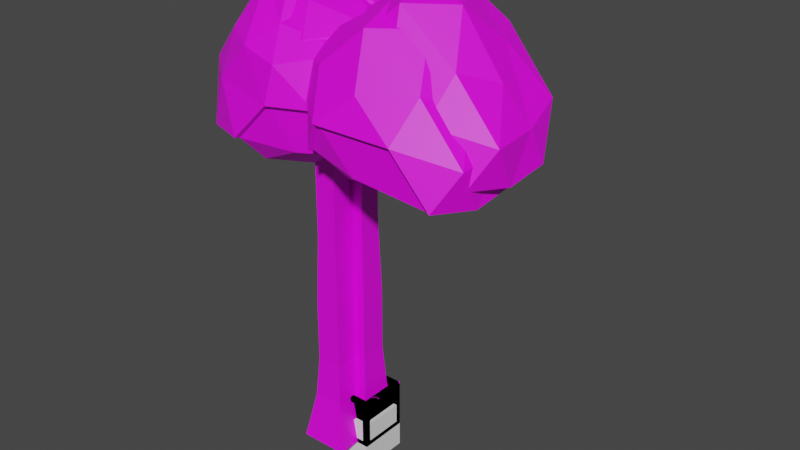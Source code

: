 # Source: custom_game_assets.blend  (saved by Blender 2.92.15; exported with 4.5.12 LTS)
import bpy
from mathutils import Matrix  # noqa: F401  (used for matrix-valued properties, if any)

bpy.ops.wm.read_factory_settings(use_empty=True)
scene = bpy.context.scene
scene.name = 'Scene'

# ---- collections
col_crates = bpy.data.collections.new('Crates'); scene.collection.children.link(col_crates)
col_trees = bpy.data.collections.new('Trees'); scene.collection.children.link(col_trees)
col_stones = bpy.data.collections.new('stones'); scene.collection.children.link(col_stones)

# ---- images (referenced by path relative to the original .blend; pixels are not part of the script)
import os
ASSET_DIR = os.environ.get("B2B_ASSET_DIR", "")  # directory of the original .blend (textures are referenced by path, not embedded)
HERE = os.path.dirname(os.path.abspath(__file__))  # packed textures are extracted next to this script under _unpacked/

def load_image(name, relpath, width, height, colorspace="sRGB"):
    """Load a texture the original file referenced (path relative to the .blend, or extracted next to this script)."""
    p = next((c for c in (os.path.join(HERE, relpath), os.path.join(ASSET_DIR, relpath)) if relpath and os.path.exists(c)), "")
    if p:
        img = bpy.data.images.load(p, check_existing=True)
        img.name = name
    else:  # same state as the original file: an image datablock whose file is absent (Cycles renders it pink)
        img = bpy.data.images.new(name, width, height)
        img.source = "FILE"
        img.filepath = "//" + (relpath or name)
    img.colorspace_settings.name = colorspace
    return img
img_endesga_32_1x_png = load_image('endesga-32-1x.png', 'endesga-32-1x.png', 1024, 1024, 'sRGB')
img_endesga_32_1x_png_001 = load_image('endesga-32-1x.png.001', 'endesga-32-1x.png', 1024, 1024, 'sRGB')
img_endesga_32_1x_png_002 = load_image('endesga-32-1x.png.002', 'endesga-32-1x.png', 1024, 1024, 'sRGB')

# ---- materials (node trees are filled in below, after node groups)
mat_endesga_mate = bpy.data.materials.new('ENDESGA MATE')
mat_endesga_mate.use_transparent_shadow = False
mat_endesga_mate_001 = bpy.data.materials.new('ENDESGA MATE.001')
mat_endesga_mate_001.use_transparent_shadow = False
mat_endesga_mate_002 = bpy.data.materials.new('ENDESGA MATE.002')
mat_endesga_mate_002.use_transparent_shadow = False

# ---- material node trees
mat_endesga_mate.use_nodes = True; mat_endesga_mate.node_tree.nodes.clear()
_N = mat_endesga_mate.node_tree.nodes; _L = mat_endesga_mate.node_tree.links
n0 = _N.new('ShaderNodeBsdfPrincipled'); n0.name = 'Principled BSDF'; n0.location = (10, 300)
n0.distribution = 'GGX'
n0.subsurface_method = 'BURLEY'
n0.inputs[3].default_value = 1.45
n0.inputs[27].default_value = (0.0, 0.0, 0.0, 1.0)
n0.inputs[28].default_value = 1.0
n1 = _N.new('ShaderNodeOutputMaterial'); n1.name = 'Material Output'; n1.location = (300, 300)
n2 = _N.new('ShaderNodeTexImage'); n2.name = 'Image Texture'; n2.location = (-295, 271)
n2.image = img_endesga_32_1x_png
n2.interpolation = 'Closest'
_L.new(n0.outputs[0], n1.inputs[0])
_L.new(n2.outputs[0], n0.inputs[0])
n1.is_active_output = True
mat_endesga_mate_001.use_nodes = True; mat_endesga_mate_001.node_tree.nodes.clear()
_N = mat_endesga_mate_001.node_tree.nodes; _L = mat_endesga_mate_001.node_tree.links
n0 = _N.new('ShaderNodeBsdfPrincipled'); n0.name = 'Principled BSDF'; n0.location = (10, 300)
n0.distribution = 'GGX'
n0.subsurface_method = 'BURLEY'
n0.inputs[3].default_value = 1.45
n0.inputs[27].default_value = (0.0, 0.0, 0.0, 1.0)
n0.inputs[28].default_value = 1.0
n1 = _N.new('ShaderNodeOutputMaterial'); n1.name = 'Material Output'; n1.location = (300, 300)
n2 = _N.new('ShaderNodeTexImage'); n2.name = 'Image Texture'; n2.location = (-295, 271)
n2.image = img_endesga_32_1x_png_001
_L.new(n0.outputs[0], n1.inputs[0])
_L.new(n2.outputs[0], n0.inputs[0])
n1.is_active_output = True
mat_endesga_mate_002.use_nodes = True; mat_endesga_mate_002.node_tree.nodes.clear()
_N = mat_endesga_mate_002.node_tree.nodes; _L = mat_endesga_mate_002.node_tree.links
n0 = _N.new('ShaderNodeBsdfPrincipled'); n0.name = 'Principled BSDF'; n0.location = (10, 300)
n0.distribution = 'GGX'
n0.subsurface_method = 'BURLEY'
n0.inputs[3].default_value = 1.45
n0.inputs[27].default_value = (0.0, 0.0, 0.0, 1.0)
n0.inputs[28].default_value = 1.0
n1 = _N.new('ShaderNodeOutputMaterial'); n1.name = 'Material Output'; n1.location = (300, 300)
n2 = _N.new('ShaderNodeTexImage'); n2.name = 'Image Texture'; n2.location = (-295, 271)
n2.image = img_endesga_32_1x_png_002
n2.interpolation = 'Closest'
_L.new(n0.outputs[0], n1.inputs[0])
_L.new(n2.outputs[0], n0.inputs[0])
n1.is_active_output = True

# ---- world
world_world = bpy.data.worlds.new('World'); scene.world = world_world
world_world.use_nodes = True; world_world.node_tree.nodes.clear()
_N = world_world.node_tree.nodes; _L = world_world.node_tree.links
n0 = _N.new('ShaderNodeOutputWorld'); n0.name = 'World Output'; n0.location = (300, 300)
n1 = _N.new('ShaderNodeBackground'); n1.name = 'Background'; n1.location = (10, 300)
n1.inputs[0].default_value = (0.05088, 0.05088, 0.05088, 1.0)
_L.new(n1.outputs[0], n0.inputs[0])
n0.is_active_output = True
world_world.color = (0.05088, 0.05088, 0.05088)
world_world.use_sun_shadow = False
world_world.sun_shadow_jitter_overblur = 0.0

# ---- meshes
me_cube_001 = bpy.data.meshes.new('Cube.001')
me_cube_001.from_pydata([(-1.0, -1.0, -1.0), (-1.0, -1.0, 1.0), (-1.0, 1.0, -1.0), (-1.0, 1.0, 1.0), (1.0, -1.0, -1.0), (1.0, -1.0, 1.0), (1.0, 1.0, -1.0), (1.0, 1.0, 1.0), (-1.0, -0.8, -0.8), (-1.0, -0.8, 0.8), (-1.0, 0.8, 0.8), (-1.0, 0.8, -0.8), (-0.8, 1.0, -0.8), (-0.8, 1.0, 0.8), (0.8, 1.0, 0.8), (0.8, 1.0, -0.8), (1.0, 0.8, -0.8), (1.0, 0.8, 0.8), (1.0, -0.8, 0.8), (1.0, -0.8, -0.8), (0.8, -1.0, -0.8), (0.8, -1.0, 0.8), (-0.8, -1.0, 0.8), (-0.8, -1.0, -0.8), (-0.8, 0.8, -1.0), (0.8, 0.8, -1.0), (0.8, -0.8, -1.0), (-0.8, -0.8, -1.0), (0.8, 0.8, 1.0), (-0.8, 0.8, 1.0), (-0.8, -0.8, 1.0), (0.8, -0.8, 1.0), (-0.85, -0.8, -0.8), (-0.85, -0.8, 0.8), (-0.85, 0.8, -0.8), (-0.85, 0.8, 0.8), (-0.8, 0.85, 0.8), (-0.8, 0.85, -0.8), (0.8, 0.85, -0.8), (0.8, 0.85, 0.8), (0.85, 0.8, 0.8), (0.85, 0.8, -0.8), (0.85, -0.8, -0.8), (0.85, -0.8, 0.8), (0.8, -0.85, 0.8), (0.8, -0.85, -0.8), (-0.8, -0.85, -0.8), (-0.8, -0.85, 0.8), (0.8, 0.8, -0.85), (-0.8, 0.8, -0.85), (-0.8, -0.8, -0.85), (0.8, -0.8, -0.85), (-0.8, 0.8, 0.85), (0.8, 0.8, 0.85), (0.8, -0.8, 0.85), (-0.8, -0.8, 0.85)], [], [(20, 21, 44, 45), (15, 12, 37, 38), (16, 17, 40, 41), (11, 8, 32, 34), (12, 13, 36, 37), (8, 9, 33, 32), (0, 1, 9, 8), (1, 3, 10, 9), (3, 2, 11, 10), (2, 0, 8, 11), (2, 3, 13, 12), (3, 7, 14, 13), (7, 6, 15, 14), (6, 2, 12, 15), (6, 7, 17, 16), (7, 5, 18, 17), (5, 4, 19, 18), (4, 6, 16, 19), (4, 5, 21, 20), (5, 1, 22, 21), (1, 0, 23, 22), (0, 4, 20, 23), (2, 6, 25, 24), (6, 4, 26, 25), (4, 0, 27, 26), (0, 2, 24, 27), (7, 3, 29, 28), (3, 1, 30, 29), (1, 5, 31, 30), (5, 7, 28, 31), (32, 33, 35, 34), (37, 36, 39, 38), (41, 40, 43, 42), (45, 44, 47, 46), (49, 48, 51, 50), (53, 52, 55, 54), (9, 10, 35, 33), (19, 16, 41, 42), (24, 25, 48, 49), (13, 14, 39, 36), (23, 20, 45, 46), (28, 29, 52, 53), (10, 11, 34, 35), (17, 18, 43, 40), (27, 24, 49, 50), (14, 15, 38, 39), (21, 22, 47, 44), (31, 28, 53, 54), (18, 19, 42, 43), (25, 26, 51, 48), (22, 23, 46, 47), (29, 30, 55, 52), (26, 27, 50, 51), (30, 31, 54, 55)])
_uv = me_cube_001.uv_layers.new(name='UVMap')
_uv.uv.foreach_set('vector', [0.1465, 0.375, 0.1465, 0.375, 0.1465, 0.375, 0.1465, 0.375, 0.1465, 0.375, 0.1465, 0.375, 0.1465, 0.375, 0.1465, 0.375, 0.1465, 0.375, 0.1465, 0.375, 0.1465, 0.375, 0.1465, 0.375, 0.1465, 0.375, 0.1465, 0.375, 0.1465, 0.375, 0.1465, 0.375, 0.1465, 0.375, 0.1465, 0.375, 0.1465, 0.375, 0.1465, 0.375, 0.1465, 0.375, 0.1465, 0.375, 0.1465, 0.375, 0.1465, 0.375, 0.1465, 0.375, 0.1465, 0.375, 0.1465, 0.375, 0.1465, 0.375, 0.1465, 0.375, 0.1465, 0.375, 0.1465, 0.375, 0.1465, 0.375, 0.1465, 0.375, 0.1465, 0.375, 0.1465, 0.375, 0.1465, 0.375, 0.1465, 0.375, 0.1465, 0.375, 0.1465, 0.375, 0.1465, 0.375, 0.1465, 0.375, 0.1465, 0.375, 0.1465, 0.375, 0.1465, 0.375, 0.1465, 0.375, 0.1465, 0.375, 0.1465, 0.375, 0.1465, 0.375, 0.1465, 0.375, 0.1465, 0.375, 0.1465, 0.375, 0.1465, 0.375, 0.1465, 0.375, 0.1465, 0.375, 0.1465, 0.375, 0.1465, 0.375, 0.1465, 0.375, 0.1465, 0.375, 0.1465, 0.375, 0.1465, 0.375, 0.1465, 0.375, 0.1465, 0.375, 0.1465, 0.375, 0.1465, 0.375, 0.1465, 0.375, 0.1465, 0.375, 0.1465, 0.375, 0.1465, 0.375, 0.1465, 0.375, 0.1465, 0.375, 0.1465, 0.375, 0.1465, 0.375, 0.1465, 0.375, 0.1465, 0.375, 0.1465, 0.375, 0.1465, 0.375, 0.1465, 0.375, 0.1465, 0.375, 0.1465, 0.375, 0.1465, 0.375, 0.1465, 0.375, 0.1465, 0.375, 0.1465, 0.375, 0.1465, 0.375, 0.1465, 0.375, 0.1465, 0.375, 0.1465, 0.375, 0.1465, 0.375, 0.1465, 0.375, 0.1465, 0.375, 0.1465, 0.375, 0.1465, 0.375, 0.1465, 0.375, 0.1465, 0.375, 0.1465, 0.375, 0.1465, 0.375, 0.1465, 0.375, 0.1465, 0.375, 0.1465, 0.375, 0.1465, 0.375, 0.1465, 0.375, 0.1465, 0.375, 0.1465, 0.375, 0.1465, 0.375, 0.1465, 0.375, 0.1465, 0.375, 0.1465, 0.375, 0.1465, 0.375, 0.1465, 0.375, 0.1465, 0.375, 0.1465, 0.375, 0.1465, 0.375, 0.1465, 0.375, 0.1465, 0.375, 0.1465, 0.375, 0.1465, 0.375, 0.1465, 0.375, 0.1465, 0.375, 0.1465, 0.375, 0.1465, 0.375, 0.1074, 0.5, 0.1074, 0.5, 0.1074, 0.5, 0.1074, 0.5, 0.1074, 0.5, 0.1074, 0.5, 0.1074, 0.5, 0.1074, 0.5, 0.1074, 0.5, 0.1074, 0.5, 0.1074, 0.5, 0.1074, 0.5, 0.1074, 0.5, 0.1074, 0.5, 0.1074, 0.5, 0.1074, 0.5, 0.1074, 0.5, 0.1074, 0.5, 0.1074, 0.5, 0.1074, 0.5, 0.1074, 0.5, 0.1074, 0.5, 0.1074, 0.5, 0.1074, 0.5, 0.1465, 0.375, 0.1465, 0.375, 0.1465, 0.375, 0.1465, 0.375, 0.1465, 0.375, 0.1465, 0.375, 0.1465, 0.375, 0.1465, 0.375, 0.1465, 0.375, 0.1465, 0.375, 0.1465, 0.375, 0.1465, 0.375, 0.1465, 0.375, 0.1465, 0.375, 0.1465, 0.375, 0.1465, 0.375, 0.1465, 0.375, 0.1465, 0.375, 0.1465, 0.375, 0.1465, 0.375, 0.1465, 0.375, 0.1465, 0.375, 0.1465, 0.375, 0.1465, 0.375, 0.1465, 0.375, 0.1465, 0.375, 0.1465, 0.375, 0.1465, 0.375, 0.1465, 0.375, 0.1465, 0.375, 0.1465, 0.375, 0.1465, 0.375, 0.1465, 0.375, 0.1465, 0.375, 0.1465, 0.375, 0.1465, 0.375, 0.1465, 0.375, 0.1465, 0.375, 0.1465, 0.375, 0.1465, 0.375, 0.1465, 0.375, 0.1465, 0.375, 0.1465, 0.375, 0.1465, 0.375, 0.1465, 0.375, 0.1465, 0.375, 0.1465, 0.375, 0.1465, 0.375, 0.1465, 0.375, 0.1465, 0.375, 0.1465, 0.375, 0.1465, 0.375, 0.1465, 0.375, 0.1465, 0.375, 0.1465, 0.375, 0.1465, 0.375, 0.1465, 0.375, 0.1465, 0.375, 0.1465, 0.375, 0.1465, 0.375, 0.1465, 0.375, 0.1465, 0.375, 0.1465, 0.375, 0.1465, 0.375, 0.1465, 0.375, 0.1465, 0.375, 0.1465, 0.375, 0.1465, 0.375, 0.1465, 0.375, 0.1465, 0.375, 0.1465, 0.375, 0.1465, 0.375])
me_cube_001.materials.append(mat_endesga_mate)
me_cube_001.use_remesh_fix_poles = True
me_cube_001.use_remesh_preserve_attributes = False
me_cube_001.use_mirror_vertex_groups = False
me_cube_001.update()
me_cube_002 = bpy.data.meshes.new('Cube.002')
me_cube_002.from_pydata([(-1.0, -1.0, -1.0), (-1.0, -1.0, 1.0), (-1.0, 1.0, -1.0), (-1.0, 1.0, 1.0), (1.0, -1.0, -1.0), (1.0, -1.0, 1.0), (1.0, 1.0, -1.0), (1.0, 1.0, 1.0)], [], [(0, 1, 3, 2), (2, 3, 7, 6), (6, 7, 5, 4), (4, 5, 1, 0), (2, 6, 4, 0), (7, 3, 1, 5)])
_uv = me_cube_002.uv_layers.new(name='UVMap')
_uv.uv.foreach_set('vector', [0.375, 0.0, 0.625, 0.0, 0.625, 0.25, 0.375, 0.25, 0.375, 0.25, 0.625, 0.25, 0.625, 0.5, 0.375, 0.5, 0.375, 0.5, 0.625, 0.5, 0.625, 0.75, 0.375, 0.75, 0.375, 0.75, 0.625, 0.75, 0.625, 1.0, 0.375, 1.0, 0.125, 0.5, 0.375, 0.5, 0.375, 0.75, 0.125, 0.75, 0.625, 0.5, 0.875, 0.5, 0.875, 0.75, 0.625, 0.75])
me_cube_002.use_remesh_fix_poles = True
me_cube_002.use_remesh_preserve_attributes = False
me_cube_002.use_mirror_vertex_groups = False
me_cube_002.update()
me_cube_003 = bpy.data.meshes.new('Cube.003')
me_cube_003.from_pydata([(-1.0, -1.0, -1.0), (-1.0, -1.0, 1.0), (-1.0, 1.0, -1.0), (-1.0, 1.0, 1.0), (1.0, -1.0, -1.0), (1.0, -1.0, 1.0), (1.0, 1.0, -1.0), (-1.0, -0.8, -0.8), (-1.0, -0.8, 0.8), (-1.0, 0.8, 0.8), (-1.0, 0.8, -0.8), (-0.8, 1.0, -0.8), (-0.8, 1.0, 0.8), (0.8, 1.0, 0.8), (0.8, 1.0, -0.8), (1.0, 0.8, -0.8), (1.0, 0.8, 0.8), (1.0, -0.8, 0.8), (1.0, -0.8, -0.8), (0.8, -1.0, -0.8), (0.8, -1.0, 0.8), (-0.8, -1.0, 0.8), (-0.8, -1.0, -0.8), (-0.8, 0.8, -1.0), (0.8, 0.8, -1.0), (0.8, -0.8, -1.0), (-0.8, -0.8, -1.0), (0.8, 0.8, 1.0), (-0.8, 0.8, 1.0), (-0.8, -0.8, 1.0), (0.8, -0.8, 1.0), (-0.85, -0.8, -0.8), (-0.85, -0.8, 0.8), (-0.85, 0.8, -0.8), (-0.85, 0.8, 0.8), (-0.8, 0.85, 0.8), (-0.8, 0.85, -0.8), (0.8, 0.85, -0.8), (0.8, 0.85, 0.8), (0.85, 0.8, 0.8), (0.85, 0.8, -0.8), (0.85, -0.8, -0.8), (0.85, -0.8, 0.8), (0.8, -0.85, 0.8), (0.8, -0.85, -0.8), (-0.8, -0.85, -0.8), (-0.8, -0.85, 0.8), (0.8, 0.8, -0.85), (-0.8, 0.8, -0.85), (-0.8, -0.8, -0.85), (0.8, -0.8, -0.85), (-0.8, 0.8, 0.85), (0.8, 0.8, 0.85), (0.8, -0.8, 0.85), (-0.8, -0.8, 0.85), (-0.8, -0.01196, 1.0), (-1.0, 0.2274, 1.0), (-1.0, 0.2757, 1.0), (-1.0, 0.2616, 0.8), (-1.0, 0.1569, 0.9083), (-1.0, 0.09632, 0.9134), (-0.9868, 0.2274, 0.9874), (-0.9866, 0.2757, 0.9876), (-0.8, -0.01196, 0.9818), (-0.9818, 0.1569, 0.9083), (-0.9818, 0.2616, 0.8), (-0.9818, 0.09632, 0.9134), (1.0, -1.0, -0.05154), (1.0, -1.0, -0.1336), (0.8, -1.0, -0.2334), (1.0, -0.8, 0.007704), (0.9742, -1.0, -0.1242), (0.9913, -0.9984, -0.05154), (0.9962, -0.992, -0.1336), (0.8, -0.9911, -0.2334), (0.9742, -0.9911, -0.1242), (0.9911, -0.8, 0.007704), (0.8, -0.4943, 1.0), (1.0, -0.34, 1.0), (1.0, -0.3597, 1.0), (1.0, -0.346, 0.9412), (1.0, -0.2834, 0.8984), (1.0, -0.1984, 0.8631), (1.0, -0.2726, 0.9158), (1.0, -0.3308, 0.9593), (0.8782, -0.4626, 1.0), (0.9142, -0.4179, 1.0), (0.9733, -0.3662, 1.0), (0.9667, -0.3504, 1.0), (0.8993, -0.4105, 1.0), (0.863, -0.4507, 1.0), (0.9907, -0.34, 0.9934), (0.9932, -0.3597, 0.9908), (0.9886, -0.346, 0.9412), (0.9886, -0.2834, 0.8984), (0.9886, -0.1984, 0.8631), (0.9886, -0.2726, 0.9158), (0.9886, -0.3308, 0.9593), (0.8, -0.4943, 0.9886), (0.8782, -0.4626, 0.9886), (0.9142, -0.4179, 0.9886), (0.9733, -0.3662, 0.9886), (0.9667, -0.3504, 0.9886), (0.8993, -0.4105, 0.9886), (0.863, -0.4507, 0.9886), (1.0, 1.0, 0.9191), (1.0, 0.9507, 0.9507), (0.9558, 1.0, 0.9558), (0.9499, 0.9499, 1.0), (0.9392, 1.0, 1.0), (1.0, 0.968, 1.0), (0.9392, 0.978, 0.9753), (0.9809, 0.9809, 0.9809), (0.9499, 0.9499, 0.967), (0.9752, 0.9782, 0.9191), (0.967, 0.9507, 0.9507), (0.9558, 0.967, 0.9558), (0.9767, 0.968, 0.9766)], [], [(19, 69, 20, 43, 44), (14, 11, 36, 37), (15, 16, 39, 40), (10, 7, 31, 33), (11, 12, 35, 36), (7, 8, 32, 31), (0, 1, 8, 7), (1, 56, 60, 58, 8), (3, 2, 10, 9), (2, 0, 7, 10), (2, 3, 12, 11), (3, 109, 107, 13, 12), (107, 109, 111, 116), (6, 2, 11, 14), (6, 105, 106, 16, 15), (110, 106, 115, 117), (5, 67, 70, 17), (4, 6, 15, 18), (4, 68, 69, 19), (5, 1, 21, 20), (1, 0, 22, 21), (0, 4, 19, 22), (2, 6, 24, 23), (6, 4, 25, 24), (4, 0, 26, 25), (0, 2, 23, 26), (109, 108, 113, 111), (3, 57, 55, 28), (1, 5, 30, 29), (5, 79, 87, 86, 85, 77, 30), (31, 32, 34, 33), (36, 35, 38, 37), (40, 39, 42, 41), (44, 43, 46, 45), (48, 47, 50, 49), (52, 51, 54, 53), (8, 58, 9, 34, 32), (18, 15, 40, 41), (23, 24, 47, 48), (12, 13, 38, 35), (22, 19, 44, 45), (27, 28, 51, 52), (9, 10, 33, 34), (16, 17, 42, 39), (26, 23, 48, 49), (13, 14, 37, 38), (20, 21, 46, 43), (30, 77, 27, 52, 53), (17, 70, 18, 41, 42), (24, 25, 50, 47), (21, 22, 45, 46), (28, 55, 29, 54, 51), (25, 26, 49, 50), (29, 30, 53, 54), (57, 59, 64, 62), (56, 1, 29, 55), (58, 59, 57, 3, 9), (58, 60, 66, 65), (63, 62, 61), (62, 64, 65, 66, 61), (55, 57, 62, 63), (60, 56, 61, 66), (59, 58, 65, 64), (56, 55, 63, 61), (74, 73, 72, 75), (71, 69, 74, 75), (71, 67, 5, 20, 69), (70, 68, 4, 18), (70, 67, 72, 76), (73, 76, 72), (69, 68, 73, 74), (68, 70, 76, 73), (67, 71, 75, 72), (92, 93, 94, 95, 96, 97, 91), (82, 83, 96, 95), (78, 88, 102, 91), (90, 89, 88, 78, 110, 108, 27, 77), (98, 99, 100, 101, 92, 91, 102, 103, 104), (88, 89, 103, 102), (83, 84, 97, 96), (89, 90, 104, 103), (84, 78, 91, 97), (90, 77, 98, 104), (77, 85, 99, 98), (85, 86, 100, 99), (79, 80, 93, 92), (86, 87, 101, 100), (80, 81, 94, 93), (87, 79, 92, 101), (81, 82, 95, 94), (112, 114, 116), (106, 105, 114, 115), (108, 110, 117, 113), (105, 107, 116, 114), (106, 110, 78, 84, 83, 82, 81, 80, 79, 5, 17, 16), (107, 105, 6, 14, 13), (108, 109, 3, 28, 27), (112, 117, 115), (112, 111, 113), (115, 114, 112), (116, 111, 112), (113, 117, 112)])
_uv = me_cube_003.uv_layers.new(name='UVMap')
_uv.uv.foreach_set('vector', [0.1465, 0.375, 0.1465, 0.375, 0.1465, 0.375, 0.1465, 0.375, 0.1465, 0.375, 0.1465, 0.375, 0.1465, 0.375, 0.1465, 0.375, 0.1465, 0.375, 0.1465, 0.375, 0.1465, 0.375, 0.1465, 0.375, 0.1465, 0.375, 0.1465, 0.375, 0.1465, 0.375, 0.1465, 0.375, 0.1465, 0.375, 0.1465, 0.375, 0.1465, 0.375, 0.1465, 0.375, 0.1465, 0.375, 0.1465, 0.375, 0.1465, 0.375, 0.1465, 0.375, 0.1465, 0.375, 0.1465, 0.375, 0.1465, 0.375, 0.1465, 0.375, 0.1465, 0.375, 0.1465, 0.375, 0.1465, 0.375, 0.1465, 0.375, 0.1465, 0.375, 0.1465, 0.375, 0.1465, 0.375, 0.1465, 0.375, 0.1465, 0.375, 0.1465, 0.375, 0.1465, 0.375, 0.1465, 0.375, 0.1465, 0.375, 0.1465, 0.375, 0.1465, 0.375, 0.1465, 0.375, 0.1465, 0.375, 0.1465, 0.375, 0.1465, 0.375, 0.1465, 0.375, 0.1465, 0.375, 0.1465, 0.375, 0.1465, 0.375, 0.7986, 0.4537, 0.7986, 0.4537, 0.7986, 0.4537, 0.7986, 0.4537, 0.1465, 0.375, 0.1465, 0.375, 0.1465, 0.375, 0.1465, 0.375, 0.1465, 0.375, 0.1465, 0.375, 0.1465, 0.375, 0.1465, 0.375, 0.1465, 0.375, 0.7986, 0.4537, 0.7986, 0.4537, 0.7986, 0.4537, 0.7986, 0.4537, 0.1465, 0.375, 0.1465, 0.375, 0.1465, 0.375, 0.1465, 0.375, 0.1465, 0.375, 0.1465, 0.375, 0.1465, 0.375, 0.1465, 0.375, 0.1465, 0.375, 0.1465, 0.375, 0.1465, 0.375, 0.1465, 0.375, 0.1465, 0.375, 0.1465, 0.375, 0.1465, 0.375, 0.1465, 0.375, 0.1465, 0.375, 0.1465, 0.375, 0.1465, 0.375, 0.1465, 0.375, 0.1465, 0.375, 0.1465, 0.375, 0.1465, 0.375, 0.1465, 0.375, 0.1465, 0.375, 0.1465, 0.375, 0.1465, 0.375, 0.1465, 0.375, 0.1465, 0.375, 0.1465, 0.375, 0.1465, 0.375, 0.1465, 0.375, 0.1465, 0.375, 0.1465, 0.375, 0.1465, 0.375, 0.1465, 0.375, 0.1465, 0.375, 0.1465, 0.375, 0.1465, 0.375, 0.1465, 0.375, 0.7986, 0.4537, 0.7986, 0.4537, 0.7986, 0.4537, 0.7986, 0.4537, 0.1465, 0.375, 0.1465, 0.375, 0.1465, 0.375, 0.1465, 0.375, 0.1465, 0.375, 0.1465, 0.375, 0.1465, 0.375, 0.1465, 0.375, 0.1465, 0.375, 0.1465, 0.375, 0.1465, 0.375, 0.1465, 0.375, 0.1465, 0.375, 0.1465, 0.375, 0.1465, 0.375, 0.1074, 0.5, 0.1074, 0.5, 0.1074, 0.5, 0.1074, 0.5, 0.1074, 0.5, 0.1074, 0.5, 0.1074, 0.5, 0.1074, 0.5, 0.1074, 0.5, 0.1074, 0.5, 0.1074, 0.5, 0.1074, 0.5, 0.1074, 0.5, 0.1074, 0.5, 0.1074, 0.5, 0.1074, 0.5, 0.1074, 0.5, 0.1074, 0.5, 0.1074, 0.5, 0.1074, 0.5, 0.1074, 0.5, 0.1074, 0.5, 0.1074, 0.5, 0.1074, 0.5, 0.1465, 0.375, 0.1465, 0.375, 0.1465, 0.375, 0.1465, 0.375, 0.1465, 0.375, 0.1465, 0.375, 0.1465, 0.375, 0.1465, 0.375, 0.1465, 0.375, 0.1465, 0.375, 0.1465, 0.375, 0.1465, 0.375, 0.1465, 0.375, 0.1465, 0.375, 0.1465, 0.375, 0.1465, 0.375, 0.1465, 0.375, 0.1465, 0.375, 0.1465, 0.375, 0.1465, 0.375, 0.1465, 0.375, 0.1465, 0.375, 0.1465, 0.375, 0.1465, 0.375, 0.1465, 0.375, 0.1465, 0.375, 0.1465, 0.375, 0.1465, 0.375, 0.1465, 0.375, 0.1465, 0.375, 0.1465, 0.375, 0.1465, 0.375, 0.1465, 0.375, 0.1465, 0.375, 0.1465, 0.375, 0.1465, 0.375, 0.1465, 0.375, 0.1465, 0.375, 0.1465, 0.375, 0.1465, 0.375, 0.1465, 0.375, 0.1465, 0.375, 0.1465, 0.375, 0.1465, 0.375, 0.1465, 0.375, 0.1465, 0.375, 0.1465, 0.375, 0.1465, 0.375, 0.1465, 0.375, 0.1465, 0.375, 0.1465, 0.375, 0.1465, 0.375, 0.1465, 0.375, 0.1465, 0.375, 0.1465, 0.375, 0.1465, 0.375, 0.1465, 0.375, 0.1465, 0.375, 0.1465, 0.375, 0.1465, 0.375, 0.1465, 0.375, 0.1465, 0.375, 0.1465, 0.375, 0.1465, 0.375, 0.1465, 0.375, 0.1465, 0.375, 0.1465, 0.375, 0.1465, 0.375, 0.1465, 0.375, 0.1465, 0.375, 0.1465, 0.375, 0.1465, 0.375, 0.1465, 0.375, 0.1465, 0.375, 0.1465, 0.375, 0.1465, 0.375, 0.1465, 0.375, 0.1465, 0.375, 0.1465, 0.375, 0.1465, 0.375, 0.1465, 0.375, 0.1465, 0.375, 0.1465, 0.375, 0.1465, 0.375, 0.1465, 0.375, 0.1465, 0.375, 0.1465, 0.375, 0.1465, 0.375, 0.1465, 0.375, 0.1465, 0.375, 0.1465, 0.375, 0.1465, 0.375, 0.1465, 0.375, 0.7969, 0.4375, 0.7969, 0.4375, 0.7969, 0.4375, 0.7969, 0.4375, 0.7969, 0.4375, 0.7969, 0.4375, 0.7969, 0.4375, 0.7969, 0.4375, 0.1465, 0.375, 0.1465, 0.375, 0.1465, 0.375, 0.1465, 0.375, 0.1465, 0.375, 0.1465, 0.375, 0.1465, 0.375, 0.1465, 0.375, 0.1465, 0.375, 0.1465, 0.375, 0.1465, 0.375, 0.1465, 0.375, 0.1465, 0.375, 0.1465, 0.375, 0.1465, 0.375, 0.1465, 0.375, 0.7988, 0.4375, 0.7988, 0.4375, 0.7988, 0.4375, 0.7988, 0.4375, 0.1465, 0.375, 0.1465, 0.375, 0.1465, 0.375, 0.1465, 0.375, 0.1465, 0.375, 0.1465, 0.375, 0.1465, 0.375, 0.1465, 0.375, 0.1465, 0.375, 0.1465, 0.375, 0.1465, 0.375, 0.1465, 0.375, 0.1465, 0.375, 0.1465, 0.375, 0.1465, 0.375, 0.1465, 0.375, 0.1465, 0.375, 0.7988, 0.4375, 0.7988, 0.4375, 0.7988, 0.4375, 0.1465, 0.375, 0.1465, 0.375, 0.1465, 0.375, 0.1465, 0.375, 0.1465, 0.375, 0.1465, 0.375, 0.1465, 0.375, 0.1465, 0.375, 0.1465, 0.375, 0.1465, 0.375, 0.1465, 0.375, 0.1465, 0.375, 0.7986, 0.4537, 0.7986, 0.4537, 0.7986, 0.4537, 0.7986, 0.4537, 0.7986, 0.4537, 0.7986, 0.4537, 0.7986, 0.4537, 0.1465, 0.375, 0.1465, 0.375, 0.1465, 0.375, 0.1465, 0.375, 0.1465, 0.375, 0.1465, 0.375, 0.1465, 0.375, 0.1465, 0.375, 0.1465, 0.375, 0.1465, 0.375, 0.1465, 0.375, 0.1465, 0.375, 0.1465, 0.375, 0.1465, 0.375, 0.1465, 0.375, 0.1465, 0.375, 0.7986, 0.4537, 0.7986, 0.4537, 0.7986, 0.4537, 0.7986, 0.4537, 0.7986, 0.4537, 0.7986, 0.4537, 0.7986, 0.4537, 0.7986, 0.4537, 0.7986, 0.4537, 0.1465, 0.375, 0.1465, 0.375, 0.1465, 0.375, 0.1465, 0.375, 0.1465, 0.375, 0.1465, 0.375, 0.1465, 0.375, 0.1465, 0.375, 0.1465, 0.375, 0.1465, 0.375, 0.1465, 0.375, 0.1465, 0.375, 0.1465, 0.375, 0.1465, 0.375, 0.1465, 0.375, 0.1465, 0.375, 0.1465, 0.375, 0.1465, 0.375, 0.1465, 0.375, 0.1465, 0.375, 0.1465, 0.375, 0.1465, 0.375, 0.1465, 0.375, 0.1465, 0.375, 0.1465, 0.375, 0.1465, 0.375, 0.1465, 0.375, 0.1465, 0.375, 0.1465, 0.375, 0.1465, 0.375, 0.1465, 0.375, 0.1465, 0.375, 0.1465, 0.375, 0.1465, 0.375, 0.1465, 0.375, 0.1465, 0.375, 0.1465, 0.375, 0.1465, 0.375, 0.1465, 0.375, 0.1465, 0.375, 0.1465, 0.375, 0.1465, 0.375, 0.1465, 0.375, 0.1465, 0.375, 0.1465, 0.375, 0.1465, 0.375, 0.1465, 0.375, 0.1465, 0.375, 0.7986, 0.4537, 0.7986, 0.4537, 0.7986, 0.4537, 0.7986, 0.4537, 0.7986, 0.4537, 0.7986, 0.4537, 0.7986, 0.4537, 0.7986, 0.4537, 0.7986, 0.4537, 0.7986, 0.4537, 0.7986, 0.4537, 0.7986, 0.4537, 0.7986, 0.4537, 0.7986, 0.4537, 0.7986, 0.4537, 0.1465, 0.375, 0.1465, 0.375, 0.1465, 0.375, 0.1465, 0.375, 0.1465, 0.375, 0.1465, 0.375, 0.1465, 0.375, 0.1465, 0.375, 0.1465, 0.375, 0.1465, 0.375, 0.1465, 0.375, 0.1465, 0.375, 0.1465, 0.375, 0.1465, 0.375, 0.1465, 0.375, 0.1465, 0.375, 0.1465, 0.375, 0.1465, 0.375, 0.1465, 0.375, 0.1465, 0.375, 0.1465, 0.375, 0.1465, 0.375, 0.7986, 0.4537, 0.7986, 0.4537, 0.7986, 0.4537, 0.7986, 0.4537, 0.7986, 0.4537, 0.7986, 0.4537, 0.7986, 0.4537, 0.7986, 0.4537, 0.7986, 0.4537, 0.7986, 0.4537, 0.7986, 0.4537, 0.7986, 0.4537, 0.7986, 0.4537, 0.7986, 0.4537, 0.7986, 0.4537])
me_cube_003.materials.append(mat_endesga_mate_001)
me_cube_003.use_remesh_fix_poles = True
me_cube_003.use_remesh_preserve_attributes = False
me_cube_003.use_mirror_vertex_groups = False
me_cube_003.update()
me_cube_005 = bpy.data.meshes.new('Cube.005')
me_cube_005.from_pydata([(-1.0, -1.0, 0.0), (-0.7752, -0.7752, 1.217), (-1.0, 1.0, 0.0), (-0.7752, 0.7752, 1.217), (1.0, -1.0, 0.0), (0.7752, -0.7752, 1.217), (1.0, 1.0, 0.0), (0.7752, 0.7752, 1.217), (-0.7752, -0.7752, 1.217), (-0.7752, 0.7752, 1.217), (0.7752, 0.7752, 1.217), (0.7752, -0.7752, 1.217), (-0.6394, -0.6394, 1.995), (-0.6394, 0.6394, 1.995), (0.6394, 0.6394, 1.995), (0.6394, -0.6394, 1.995), (-0.5225, -0.5225, 3.739), (-0.5225, 0.5225, 3.739), (0.5225, 0.5225, 3.739), (0.5225, -0.5225, 3.739), (-0.5225, -0.5225, 6.321), (-0.5225, 0.5225, 6.321), (0.5225, 0.5225, 6.321), (0.5225, -0.5225, 6.321), (-0.4384, -0.4384, 9.177), (-0.4384, 0.4384, 9.177), (0.4384, 0.4384, 9.177), (0.4384, -0.4384, 9.177), (-0.4384, -0.4384, 12.25), (-0.4384, 0.4384, 12.25), (0.4384, 0.4384, 12.25), (0.4384, -0.4384, 12.25), (-0.4384, -0.4384, 13.07), (-0.4384, 0.4384, 13.07), (0.4384, 0.4384, 13.07), (0.4384, -0.4384, 13.07), (0.4384, 0.4384, 12.25), (0.4384, -0.4384, 12.25), (0.4384, 0.4384, 13.07), (0.4384, -0.4384, 13.07), (1.237, 0.3235, 12.37), (1.237, -0.3235, 12.37), (1.071, 0.3235, 12.95), (1.071, -0.3235, 12.95), (3.014, 0.2309, 12.98), (3.014, -0.2309, 12.98), (2.755, 0.2309, 13.33), (2.755, -0.2309, 13.33), (4.438, 0.119, 14.18), (4.438, -0.119, 14.18), (4.305, 0.119, 14.36), (4.305, -0.119, 14.36), (-0.2838, 2.071, 12.41), (0.2838, 2.071, 12.41), (-0.2838, 1.912, 12.91), (0.2838, 1.912, 12.91), (-0.2838, 3.157, 12.76), (0.2838, 3.157, 12.76), (-0.2838, 2.867, 13.2), (0.2838, 2.867, 13.2), (-0.1666, 3.831, 13.35), (0.1666, 3.831, 13.35), (-0.1666, 3.57, 13.52), (0.1666, 3.57, 13.52), (-0.1003, 4.366, 14.28), (0.1003, 4.366, 14.28), (-0.1003, 4.209, 14.39), (0.1003, 4.209, 14.39), (-1.537, -0.2787, 12.47), (-1.537, 0.2787, 12.47), (-1.189, -0.2787, 12.86), (-1.189, 0.2787, 12.86), (-2.774, -0.1657, 13.76), (-2.774, 0.1657, 13.76), (-2.471, -0.1657, 13.82), (-2.471, 0.1657, 13.82), (-2.998, -0.07299, 15.26), (-2.998, 0.07299, 15.26), (-2.864, -0.07299, 15.29), (-2.864, 0.07299, 15.29), (-2.012, -0.1366, 12.0), (1.055, -1.091, 13.2), (-1.996, -2.608, 13.53), (-4.643, -0.08953, 13.86), (-3.384, 2.601, 14.71), (-0.9401, 1.357, 13.87), (-0.4438, -2.186, 16.42), (-3.297, -1.077, 16.94), (-4.164, 2.656, 17.21), (-1.807, 3.063, 17.0), (1.033, 0.5992, 16.84), (-1.753, -0.03507, 18.58), (-1.65, -1.716, 12.52), (-0.3921, -0.5567, 12.33), (-0.1166, -1.752, 13.19), (0.5698, 0.2625, 13.22), (-1.322, 0.8507, 12.6), (-3.633, -0.1721, 12.64), (-3.753, -1.878, 13.4), (-2.863, 1.117, 12.72), (-4.24, 1.432, 14.25), (-1.92, 2.29, 14.21), (1.945, -0.151, 14.72), (1.112, 1.302, 14.78), (-0.6633, -2.398, 15.02), (0.8101, -1.612, 14.98), (-4.701, -0.6893, 15.46), (-3.13, -1.994, 15.34), (-3.926, 2.612, 15.92), (-4.958, 1.567, 15.8), (-1.076, 2.475, 15.65), (-2.467, 3.324, 15.94), (1.549, -0.6299, 16.8), (-1.875, -2.003, 16.73), (-4.297, 0.7212, 17.42), (-3.045, 3.321, 17.41), (-0.3334, 2.027, 17.0), (-1.12, -1.119, 17.41), (-0.8212, 0.5142, 17.85), (-2.763, -0.01986, 18.44), (-3.023, 1.939, 18.46), (-1.941, 1.982, 17.85), (0.4609, -0.1037, 14.41), (1.441, -2.353, 13.91), (0.3766, -1.034, 16.55), (0.5743, 1.753, 16.66), (3.626, 3.323, 14.2), (2.601, 1.055, 12.24), (3.29, -2.185, 16.23), (2.759, 0.2397, 18.6), (4.404, 2.473, 16.94), (7.008, 0.8945, 13.13), (6.327, -2.323, 13.09), (5.981, -0.04224, 15.84), (-0.0739, -0.9863, 15.46), (1.219, -1.22, 13.87), (1.1, -1.974, 15.25), (1.97, -1.247, 12.59), (1.035, 1.327, 12.86), (0.2031, 1.295, 15.56), (-0.05903, 0.2026, 16.93), (1.601, 1.93, 14.17), (1.749, 2.563, 15.52), (3.867, 2.287, 12.64), (3.237, -2.45, 13.42), (3.86, -0.6585, 12.46), (1.573, -1.867, 16.75), (1.976, -2.707, 15.09), (2.056, 1.619, 17.73), (1.552, -0.4717, 17.8), (4.185, 3.325, 15.46), (2.436, 2.86, 16.87), (5.584, 0.5751, 11.93), (5.624, 2.379, 13.4), (4.874, -2.463, 14.9), (2.965, -1.351, 18.09), (3.458, 1.68, 18.1), (6.461, 2.091, 14.9), (6.91, -0.7589, 12.87), (5.104, -1.293, 16.3), (6.998, -1.568, 14.42), (4.346, -0.003387, 17.99), (5.071, 1.315, 16.71), (6.869, 0.3129, 14.46), (-0.6019, 2.965, 12.13), (0.7421, 1.303, 14.0), (-1.637, 2.045, 14.94), (-2.301, 5.367, 14.64), (0.1442, 5.64, 12.31), (2.495, 3.863, 12.52), (-0.1916, 1.569, 17.52), (-1.716, 4.282, 17.41), (0.2096, 5.983, 15.92), (3.563, 4.605, 14.26), (3.112, 1.498, 15.74), (1.671, 2.27, 17.52), (-1.074, 2.013, 13.12), (0.5423, 1.502, 12.56), (-0.1942, 0.8056, 14.05), (1.56, 2.773, 13.48), (0.9273, 3.445, 12.04), (-1.809, 3.706, 12.52), (-2.27, 3.606, 14.64), (-0.5599, 4.465, 11.76), (-1.402, 5.496, 12.96), (1.648, 5.135, 12.23), (1.756, 1.377, 15.38), (2.727, 3.147, 14.27), (-1.005, 1.049, 15.67), (-0.09989, 0.5437, 15.79), (-2.305, 4.922, 16.02), (-1.984, 3.055, 16.25), (0.009041, 5.98, 13.93), (-1.61, 6.181, 15.19), (3.631, 4.419, 13.19), (2.457, 5.565, 13.35), (0.9391, 0.5483, 17.24), (-1.477, 2.474, 18.09), (-0.779, 5.093, 16.97), (2.285, 5.108, 15.13), (3.848, 3.439, 14.84), (0.242, 1.522, 18.44), (3.055, 1.154, 16.25), (0.03432, 3.861, 17.92), (1.657, 4.476, 16.61), (2.919, 2.782, 15.87)], [], [(0, 1, 3, 2), (2, 3, 7, 6), (6, 7, 5, 4), (4, 5, 1, 0), (2, 6, 4, 0), (5, 7, 10, 11), (8, 11, 15, 12), (3, 1, 8, 9), (1, 5, 11, 8), (7, 3, 9, 10), (14, 13, 17, 18), (10, 9, 13, 14), (11, 10, 14, 15), (9, 8, 12, 13), (19, 18, 22, 23), (15, 14, 18, 19), (13, 12, 16, 17), (12, 15, 19, 16), (20, 23, 27, 24), (17, 16, 20, 21), (16, 19, 23, 20), (18, 17, 21, 22), (27, 26, 30, 31), (22, 21, 25, 26), (23, 22, 26, 27), (21, 20, 24, 25), (31, 30, 36, 37), (25, 24, 28, 29), (24, 27, 31, 28), (26, 25, 29, 30), (34, 33, 32, 35), (29, 28, 68, 69), (28, 31, 35, 32), (33, 34, 55, 54), (36, 38, 42, 40), (35, 31, 37, 39), (30, 34, 38, 36), (34, 35, 39, 38), (41, 40, 44, 45), (37, 36, 40, 41), (39, 37, 41, 43), (38, 39, 43, 42), (47, 45, 49, 51), (43, 41, 45, 47), (42, 43, 47, 46), (40, 42, 46, 44), (49, 48, 50, 51), (46, 47, 51, 50), (44, 46, 50, 48), (45, 44, 48, 49), (52, 54, 58, 56), (30, 29, 52, 53), (34, 30, 53, 55), (29, 33, 54, 52), (58, 59, 63, 62), (54, 55, 59, 58), (55, 53, 57, 59), (53, 52, 56, 57), (63, 61, 65, 67), (59, 57, 61, 63), (57, 56, 60, 61), (56, 58, 62, 60), (65, 64, 66, 67), (61, 60, 64, 65), (60, 62, 66, 64), (62, 63, 67, 66), (68, 70, 74, 72), (28, 32, 70, 68), (32, 33, 71, 70), (33, 29, 69, 71), (72, 74, 78, 76), (69, 68, 72, 73), (71, 69, 73, 75), (70, 71, 75, 74), (77, 76, 78, 79), (73, 72, 76, 77), (75, 73, 77, 79), (74, 75, 79, 78), (80, 93, 92), (81, 93, 95), (80, 92, 97), (80, 97, 99), (80, 99, 96), (81, 95, 102), (82, 94, 104), (83, 98, 106), (84, 100, 108), (85, 101, 110), (81, 102, 105), (82, 104, 107), (83, 106, 109), (84, 108, 111), (85, 110, 103), (86, 112, 117), (87, 113, 119), (88, 114, 120), (89, 115, 121), (90, 116, 118), (118, 121, 91), (118, 116, 121), (116, 89, 121), (121, 120, 91), (121, 115, 120), (115, 88, 120), (120, 119, 91), (120, 114, 119), (114, 87, 119), (119, 117, 91), (119, 113, 117), (113, 86, 117), (117, 118, 91), (117, 112, 118), (112, 90, 118), (103, 116, 90), (103, 110, 116), (110, 89, 116), (111, 115, 89), (111, 108, 115), (108, 88, 115), (109, 114, 88), (109, 106, 114), (106, 87, 114), (107, 113, 87), (107, 104, 113), (104, 86, 113), (105, 112, 86), (105, 102, 112), (102, 90, 112), (110, 111, 89), (110, 101, 111), (101, 84, 111), (108, 109, 88), (108, 100, 109), (100, 83, 109), (106, 107, 87), (106, 98, 107), (98, 82, 107), (104, 105, 86), (104, 94, 105), (94, 81, 105), (102, 103, 90), (102, 95, 103), (95, 85, 103), (96, 101, 85), (96, 99, 101), (99, 84, 101), (99, 100, 84), (99, 97, 100), (97, 83, 100), (97, 98, 83), (97, 92, 98), (92, 82, 98), (95, 96, 85), (95, 93, 96), (93, 80, 96), (92, 94, 82), (92, 93, 94), (93, 81, 94), (122, 135, 134), (123, 135, 137), (122, 134, 139), (122, 139, 141), (122, 141, 138), (123, 137, 144), (124, 136, 146), (125, 140, 148), (126, 142, 150), (127, 143, 152), (123, 144, 147), (124, 146, 149), (125, 148, 151), (126, 150, 153), (127, 152, 145), (128, 154, 159), (129, 155, 161), (130, 156, 162), (131, 157, 163), (132, 158, 160), (160, 163, 133), (160, 158, 163), (158, 131, 163), (163, 162, 133), (163, 157, 162), (157, 130, 162), (162, 161, 133), (162, 156, 161), (156, 129, 161), (161, 159, 133), (161, 155, 159), (155, 128, 159), (159, 160, 133), (159, 154, 160), (154, 132, 160), (145, 158, 132), (145, 152, 158), (152, 131, 158), (153, 157, 131), (153, 150, 157), (150, 130, 157), (151, 156, 130), (151, 148, 156), (148, 129, 156), (149, 155, 129), (149, 146, 155), (146, 128, 155), (147, 154, 128), (147, 144, 154), (144, 132, 154), (152, 153, 131), (152, 143, 153), (143, 126, 153), (150, 151, 130), (150, 142, 151), (142, 125, 151), (148, 149, 129), (148, 140, 149), (140, 124, 149), (146, 147, 128), (146, 136, 147), (136, 123, 147), (144, 145, 132), (144, 137, 145), (137, 127, 145), (138, 143, 127), (138, 141, 143), (141, 126, 143), (141, 142, 126), (141, 139, 142), (139, 125, 142), (139, 140, 125), (139, 134, 140), (134, 124, 140), (137, 138, 127), (137, 135, 138), (135, 122, 138), (134, 136, 124), (134, 135, 136), (135, 123, 136), (164, 177, 176), (165, 177, 179), (164, 176, 181), (164, 181, 183), (164, 183, 180), (165, 179, 186), (166, 178, 188), (167, 182, 190), (168, 184, 192), (169, 185, 194), (165, 186, 189), (166, 188, 191), (167, 190, 193), (168, 192, 195), (169, 194, 187), (170, 196, 201), (171, 197, 203), (172, 198, 204), (173, 199, 205), (174, 200, 202), (202, 205, 175), (202, 200, 205), (200, 173, 205), (205, 204, 175), (205, 199, 204), (199, 172, 204), (204, 203, 175), (204, 198, 203), (198, 171, 203), (203, 201, 175), (203, 197, 201), (197, 170, 201), (201, 202, 175), (201, 196, 202), (196, 174, 202), (187, 200, 174), (187, 194, 200), (194, 173, 200), (195, 199, 173), (195, 192, 199), (192, 172, 199), (193, 198, 172), (193, 190, 198), (190, 171, 198), (191, 197, 171), (191, 188, 197), (188, 170, 197), (189, 196, 170), (189, 186, 196), (186, 174, 196), (194, 195, 173), (194, 185, 195), (185, 168, 195), (192, 193, 172), (192, 184, 193), (184, 167, 193), (190, 191, 171), (190, 182, 191), (182, 166, 191), (188, 189, 170), (188, 178, 189), (178, 165, 189), (186, 187, 174), (186, 179, 187), (179, 169, 187), (180, 185, 169), (180, 183, 185), (183, 168, 185), (183, 184, 168), (183, 181, 184), (181, 167, 184), (181, 182, 167), (181, 176, 182), (176, 166, 182), (179, 180, 169), (179, 177, 180), (177, 164, 180), (176, 178, 166), (176, 177, 178), (177, 165, 178)])
_uv = me_cube_005.uv_layers.new(name='UVMap')
_uv.uv.foreach_set('vector', [0.1432, 0.5787, 0.1432, 0.5787, 0.1432, 0.5787, 0.1432, 0.5787, 0.1432, 0.5787, 0.1432, 0.5787, 0.1432, 0.5787, 0.1432, 0.5787, 0.1432, 0.5787, 0.1432, 0.5787, 0.1432, 0.5787, 0.1432, 0.5787, 0.1432, 0.5787, 0.1432, 0.5787, 0.1432, 0.5787, 0.1432, 0.5787, 0.1432, 0.5787, 0.1432, 0.5787, 0.1432, 0.5787, 0.1432, 0.5787, 0.1432, 0.5787, 0.1432, 0.5787, 0.1432, 0.5787, 0.1432, 0.5787, 0.1432, 0.5787, 0.1432, 0.5787, 0.1432, 0.5787, 0.1432, 0.5787, 0.1432, 0.5787, 0.1432, 0.5787, 0.1432, 0.5787, 0.1432, 0.5787, 0.1432, 0.5787, 0.1432, 0.5787, 0.1432, 0.5787, 0.1432, 0.5787, 0.1432, 0.5787, 0.1432, 0.5787, 0.1432, 0.5787, 0.1432, 0.5787, 0.1432, 0.5787, 0.1432, 0.5787, 0.1432, 0.5787, 0.1432, 0.5787, 0.1432, 0.5787, 0.1432, 0.5787, 0.1432, 0.5787, 0.1432, 0.5787, 0.1432, 0.5787, 0.1432, 0.5787, 0.1432, 0.5787, 0.1432, 0.5787, 0.1432, 0.5787, 0.1432, 0.5787, 0.1432, 0.5787, 0.1432, 0.5787, 0.1432, 0.5787, 0.1432, 0.5787, 0.1432, 0.5787, 0.1432, 0.5787, 0.1432, 0.5787, 0.1432, 0.5787, 0.1432, 0.5787, 0.1432, 0.5787, 0.1432, 0.5787, 0.1432, 0.5787, 0.1432, 0.5787, 0.1432, 0.5787, 0.1432, 0.5787, 0.1432, 0.5787, 0.1432, 0.5787, 0.1432, 0.5787, 0.1432, 0.5787, 0.1432, 0.5787, 0.1432, 0.5787, 0.1432, 0.5787, 0.1432, 0.5787, 0.1432, 0.5787, 0.1432, 0.5787, 0.1432, 0.5787, 0.1432, 0.5787, 0.1432, 0.5787, 0.1432, 0.5787, 0.1432, 0.5787, 0.1432, 0.5787, 0.1432, 0.5787, 0.1432, 0.5787, 0.1432, 0.5787, 0.1432, 0.5787, 0.1432, 0.5787, 0.1432, 0.5787, 0.1432, 0.5787, 0.1432, 0.5787, 0.1432, 0.5787, 0.1432, 0.5787, 0.1432, 0.5787, 0.1432, 0.5787, 0.1432, 0.5787, 0.1432, 0.5787, 0.1432, 0.5787, 0.1432, 0.5787, 0.1432, 0.5787, 0.1432, 0.5787, 0.1432, 0.5787, 0.1432, 0.5787, 0.1432, 0.5787, 0.1432, 0.5787, 0.1432, 0.5787, 0.1432, 0.5787, 0.1432, 0.5787, 0.1432, 0.5787, 0.1432, 0.5787, 0.1432, 0.5787, 0.1432, 0.5787, 0.1432, 0.5787, 0.1432, 0.5787, 0.1432, 0.5787, 0.1432, 0.5787, 0.1432, 0.5787, 0.1432, 0.5787, 0.1432, 0.5787, 0.1432, 0.5787, 0.1432, 0.5787, 0.1432, 0.5787, 0.1432, 0.5787, 0.1432, 0.5787, 0.1432, 0.5787, 0.1432, 0.5787, 0.1432, 0.5787, 0.1432, 0.5787, 0.1432, 0.5787, 0.1432, 0.5787, 0.1432, 0.5787, 0.1432, 0.5787, 0.1432, 0.5787, 0.1432, 0.5787, 0.1432, 0.5787, 0.1432, 0.5787, 0.1432, 0.5787, 0.1432, 0.5787, 0.1432, 0.5787, 0.1432, 0.5787, 0.1432, 0.5787, 0.1432, 0.5787, 0.1432, 0.5787, 0.1432, 0.5787, 0.1432, 0.5787, 0.1432, 0.5787, 0.1432, 0.5787, 0.1432, 0.5787, 0.1432, 0.5787, 0.1432, 0.5787, 0.1432, 0.5787, 0.1432, 0.5787, 0.1432, 0.5787, 0.1432, 0.5787, 0.1432, 0.5787, 0.1432, 0.5787, 0.1432, 0.5787, 0.1432, 0.5787, 0.1432, 0.5787, 0.1432, 0.5787, 0.1432, 0.5787, 0.1432, 0.5787, 0.1432, 0.5787, 0.1432, 0.5787, 0.1432, 0.5787, 0.1432, 0.5787, 0.1432, 0.5787, 0.1432, 0.5787, 0.1432, 0.5787, 0.1432, 0.5787, 0.1432, 0.5787, 0.1432, 0.5787, 0.1432, 0.5787, 0.1432, 0.5787, 0.1432, 0.5787, 0.1432, 0.5787, 0.1432, 0.5787, 0.1432, 0.5787, 0.1432, 0.5787, 0.1432, 0.5787, 0.1432, 0.5787, 0.1432, 0.5787, 0.1432, 0.5787, 0.1432, 0.5787, 0.1432, 0.5787, 0.1432, 0.5787, 0.1432, 0.5787, 0.1432, 0.5787, 0.1432, 0.5787, 0.1432, 0.5787, 0.1432, 0.5787, 0.1432, 0.5787, 0.1432, 0.5787, 0.1432, 0.5787, 0.1432, 0.5787, 0.1432, 0.5787, 0.1432, 0.5787, 0.1432, 0.5787, 0.1432, 0.5787, 0.1432, 0.5787, 0.1432, 0.5787, 0.1432, 0.5787, 0.1432, 0.5787, 0.1432, 0.5787, 0.1432, 0.5787, 0.1432, 0.5787, 0.1432, 0.5787, 0.1432, 0.5787, 0.1432, 0.5787, 0.1432, 0.5787, 0.1432, 0.5787, 0.1432, 0.5787, 0.1432, 0.5787, 0.1432, 0.5787, 0.1432, 0.5787, 0.1432, 0.5787, 0.1432, 0.5787, 0.1432, 0.5787, 0.1432, 0.5787, 0.1432, 0.5787, 0.1432, 0.5787, 0.1432, 0.5787, 0.1432, 0.5787, 0.1432, 0.5787, 0.1432, 0.5787, 0.1432, 0.5787, 0.1432, 0.5787, 0.1432, 0.5787, 0.1432, 0.5787, 0.1432, 0.5787, 0.1432, 0.5787, 0.1432, 0.5787, 0.1432, 0.5787, 0.1432, 0.5787, 0.1432, 0.5787, 0.1432, 0.5787, 0.1432, 0.5787, 0.1432, 0.5787, 0.1432, 0.5787, 0.1432, 0.5787, 0.1432, 0.5787, 0.1432, 0.5787, 0.1432, 0.5787, 0.1432, 0.5787, 0.1432, 0.5787, 0.1432, 0.5787, 0.1432, 0.5787, 0.1432, 0.5787, 0.1432, 0.5787, 0.1432, 0.5787, 0.1432, 0.5787, 0.1432, 0.5787, 0.1432, 0.5787, 0.1432, 0.5787, 0.1432, 0.5787, 0.1432, 0.5787, 0.1432, 0.5787, 0.1432, 0.5787, 0.1432, 0.5787, 0.1432, 0.5787, 0.1432, 0.5787, 0.1432, 0.5787, 0.1432, 0.5787, 0.1432, 0.5787, 0.1432, 0.5787, 0.1432, 0.5787, 0.1432, 0.5787, 0.1432, 0.5787, 0.1432, 0.5787, 0.1432, 0.5787, 0.1432, 0.5787, 0.1432, 0.5787, 0.1432, 0.5787, 0.1432, 0.5787, 0.1432, 0.5787, 0.1432, 0.5787, 0.1432, 0.5787, 0.1432, 0.5787, 0.1432, 0.5787, 0.1432, 0.5787, 0.1432, 0.5787, 0.1432, 0.5787, 0.1432, 0.5787, 0.1432, 0.5787, 0.1432, 0.5787, 0.1432, 0.5787, 0.1432, 0.5787, 0.1432, 0.5787, 0.1432, 0.5787, 0.1432, 0.5787, 0.1432, 0.5787, 0.1432, 0.5787, 0.1432, 0.5787, 0.1432, 0.5787, 0.1432, 0.5787, 0.1432, 0.5787, 0.1432, 0.5787, 0.1432, 0.5787, 0.1432, 0.5787, 0.1432, 0.5787, 0.1432, 0.5787, 0.1432, 0.5787, 0.1432, 0.5787, 0.1432, 0.5787, 0.1432, 0.5787, 0.1432, 0.5787, 0.1432, 0.5787, 0.1432, 0.5787, 0.1432, 0.5787, 0.1432, 0.5787, 0.3893, 0.3937, 0.3893, 0.3937, 0.3893, 0.3937, 0.3893, 0.3937, 0.3893, 0.3937, 0.3893, 0.3937, 0.3893, 0.3937, 0.3893, 0.3937, 0.3893, 0.3937, 0.3893, 0.3937, 0.3893, 0.3937, 0.3893, 0.3937, 0.3893, 0.3937, 0.3893, 0.3937, 0.3893, 0.3937, 0.3893, 0.3937, 0.3893, 0.3937, 0.3893, 0.3937, 0.3893, 0.3937, 0.3893, 0.3937, 0.3893, 0.3937, 0.3893, 0.3937, 0.3893, 0.3937, 0.3893, 0.3937, 0.3893, 0.3937, 0.3893, 0.3937, 0.3893, 0.3937, 0.3893, 0.3937, 0.3893, 0.3937, 0.3893, 0.3937, 0.3893, 0.3937, 0.3893, 0.3937, 0.3893, 0.3937, 0.3893, 0.3937, 0.3893, 0.3937, 0.3893, 0.3937, 0.3893, 0.3937, 0.3893, 0.3937, 0.3893, 0.3937, 0.3893, 0.3937, 0.3893, 0.3937, 0.3893, 0.3937, 0.3893, 0.3937, 0.3893, 0.3937, 0.3893, 0.3937, 0.3893, 0.3937, 0.3893, 0.3937, 0.3893, 0.3937, 0.3893, 0.3937, 0.3893, 0.3937, 0.3893, 0.3937, 0.3893, 0.3937, 0.3893, 0.3937, 0.3893, 0.3937, 0.3893, 0.3937, 0.3893, 0.3937, 0.3893, 0.3937, 0.3893, 0.3937, 0.3893, 0.3937, 0.3893, 0.3937, 0.3893, 0.3937, 0.3893, 0.3937, 0.3893, 0.3937, 0.3893, 0.3937, 0.3893, 0.3937, 0.3893, 0.3937, 0.3893, 0.3937, 0.3893, 0.3937, 0.3893, 0.3937, 0.3893, 0.3937, 0.3893, 0.3937, 0.3893, 0.3937, 0.3893, 0.3937, 0.3893, 0.3937, 0.3893, 0.3937, 0.3893, 0.3937, 0.3893, 0.3937, 0.3893, 0.3937, 0.3893, 0.3937, 0.3893, 0.3937, 0.3893, 0.3937, 0.3893, 0.3937, 0.3893, 0.3937, 0.3893, 0.3937, 0.3893, 0.3937, 0.3893, 0.3937, 0.3893, 0.3937, 0.3893, 0.3937, 0.3893, 0.3937, 0.3893, 0.3937, 0.3893, 0.3937, 0.3893, 0.3937, 0.3893, 0.3937, 0.3893, 0.3937, 0.3893, 0.3937, 0.3893, 0.3937, 0.3893, 0.3937, 0.3893, 0.3937, 0.3893, 0.3937, 0.3893, 0.3937, 0.3893, 0.3937, 0.3893, 0.3937, 0.3893, 0.3937, 0.3893, 0.3937, 0.3893, 0.3937, 0.3893, 0.3937, 0.3893, 0.3937, 0.3893, 0.3937, 0.3893, 0.3937, 0.3893, 0.3937, 0.3893, 0.3937, 0.3893, 0.3937, 0.3893, 0.3937, 0.3893, 0.3937, 0.3893, 0.3937, 0.3893, 0.3937, 0.3893, 0.3937, 0.3893, 0.3937, 0.3893, 0.3937, 0.3893, 0.3937, 0.3893, 0.3937, 0.3893, 0.3937, 0.3893, 0.3937, 0.3893, 0.3937, 0.3893, 0.3937, 0.3893, 0.3937, 0.3893, 0.3937, 0.3893, 0.3937, 0.3893, 0.3937, 0.3893, 0.3937, 0.3893, 0.3937, 0.3893, 0.3937, 0.3893, 0.3937, 0.3893, 0.3937, 0.3893, 0.3937, 0.3893, 0.3937, 0.3893, 0.3937, 0.3893, 0.3937, 0.3893, 0.3937, 0.3893, 0.3937, 0.3893, 0.3937, 0.3893, 0.3937, 0.3893, 0.3937, 0.3893, 0.3937, 0.3893, 0.3937, 0.3893, 0.3937, 0.3893, 0.3937, 0.3893, 0.3937, 0.3893, 0.3937, 0.3893, 0.3937, 0.3893, 0.3937, 0.3893, 0.3937, 0.3893, 0.3937, 0.3893, 0.3937, 0.3893, 0.3937, 0.3893, 0.3937, 0.3893, 0.3937, 0.3893, 0.3937, 0.3893, 0.3937, 0.3893, 0.3937, 0.3893, 0.3937, 0.3893, 0.3937, 0.3893, 0.3937, 0.3893, 0.3937, 0.3893, 0.3937, 0.3893, 0.3937, 0.3893, 0.3937, 0.3893, 0.3937, 0.3893, 0.3937, 0.3893, 0.3937, 0.3893, 0.3937, 0.3893, 0.3937, 0.3893, 0.3937, 0.3893, 0.3937, 0.3893, 0.3937, 0.3893, 0.3937, 0.3893, 0.3937, 0.3893, 0.3937, 0.3893, 0.3937, 0.3893, 0.3937, 0.3893, 0.3937, 0.3893, 0.3937, 0.3893, 0.3937, 0.3893, 0.3937, 0.3893, 0.3937, 0.3893, 0.3937, 0.3893, 0.3937, 0.3893, 0.3937, 0.3893, 0.3937, 0.3893, 0.3937, 0.3893, 0.3937, 0.3893, 0.3937, 0.3893, 0.3937, 0.3893, 0.3937, 0.3893, 0.3937, 0.3893, 0.3937, 0.3893, 0.3937, 0.3893, 0.3937, 0.3893, 0.3937, 0.3893, 0.3937, 0.3893, 0.3937, 0.3893, 0.3937, 0.3893, 0.3937, 0.3893, 0.3937, 0.3893, 0.3937, 0.3893, 0.3937, 0.3893, 0.3937, 0.3893, 0.3937, 0.3893, 0.3937, 0.3893, 0.3937, 0.3893, 0.3937, 0.3893, 0.3937, 0.3893, 0.3937, 0.3893, 0.3937, 0.3893, 0.3937, 0.3893, 0.3937, 0.3893, 0.3937, 0.3893, 0.3937, 0.3893, 0.3937, 0.3893, 0.3937, 0.3893, 0.3937, 0.3893, 0.3937, 0.3893, 0.3937, 0.3893, 0.3937, 0.3893, 0.3937, 0.3893, 0.3937, 0.3893, 0.3937, 0.3893, 0.3937, 0.3893, 0.3937, 0.3893, 0.3937, 0.3893, 0.3937, 0.3893, 0.3937, 0.3893, 0.3937, 0.3893, 0.3937, 0.3893, 0.3937, 0.3893, 0.3937, 0.3893, 0.3937, 0.3893, 0.3937, 0.3893, 0.3937, 0.3893, 0.3937, 0.3893, 0.3937, 0.3893, 0.3937, 0.3893, 0.3937, 0.3893, 0.3937, 0.3893, 0.3937, 0.3893, 0.3937, 0.3893, 0.3937, 0.3893, 0.3937, 0.3893, 0.3937, 0.3893, 0.3937, 0.3893, 0.3937, 0.3893, 0.3937, 0.3893, 0.3937, 0.3893, 0.3937, 0.3893, 0.3937, 0.3893, 0.3937, 0.3893, 0.3937, 0.3893, 0.3937, 0.3893, 0.3937, 0.3893, 0.3937, 0.3893, 0.3937, 0.3893, 0.3937, 0.3893, 0.3937, 0.3893, 0.3937, 0.3893, 0.3937, 0.3893, 0.3937, 0.3893, 0.3937, 0.3893, 0.3937, 0.3893, 0.3937, 0.3893, 0.3937, 0.3893, 0.3937, 0.3893, 0.3937, 0.3893, 0.3937, 0.3893, 0.3937, 0.3893, 0.3937, 0.3893, 0.3937, 0.3893, 0.3937, 0.3893, 0.3937, 0.3893, 0.3937, 0.3893, 0.3937, 0.3893, 0.3937, 0.3893, 0.3937, 0.3893, 0.3937, 0.3893, 0.3937, 0.3893, 0.3937, 0.3893, 0.3937, 0.3893, 0.3937, 0.3893, 0.3937, 0.3893, 0.3937, 0.3893, 0.3937, 0.3893, 0.3937, 0.3893, 0.3937, 0.3893, 0.3937, 0.3893, 0.3937, 0.3893, 0.3937, 0.3893, 0.3937, 0.3893, 0.3937, 0.3893, 0.3937, 0.3893, 0.3937, 0.3893, 0.3937, 0.3893, 0.3937, 0.3893, 0.3937, 0.3893, 0.3937, 0.3893, 0.3937, 0.3893, 0.3937, 0.3893, 0.3937, 0.3893, 0.3937, 0.3893, 0.3937, 0.3893, 0.3937, 0.3893, 0.3937, 0.3893, 0.3937, 0.3893, 0.3937, 0.3893, 0.3937, 0.3893, 0.3937, 0.3893, 0.3937, 0.3893, 0.3937, 0.3893, 0.3937, 0.3893, 0.3937, 0.3893, 0.3937, 0.3893, 0.3937, 0.3893, 0.3937, 0.3893, 0.3937, 0.3893, 0.3937, 0.3893, 0.3937, 0.3893, 0.3937, 0.3893, 0.3937, 0.3893, 0.3937, 0.3893, 0.3937, 0.3893, 0.3937, 0.3893, 0.3937, 0.3893, 0.3937, 0.3893, 0.3937, 0.3893, 0.3937, 0.3893, 0.3937, 0.3893, 0.3937, 0.3893, 0.3937, 0.3893, 0.3937, 0.3893, 0.3937, 0.3893, 0.3937, 0.3893, 0.3937, 0.3893, 0.3937, 0.3893, 0.3937, 0.3893, 0.3937, 0.3893, 0.3937, 0.3893, 0.3937, 0.3893, 0.3937, 0.3893, 0.3937, 0.3893, 0.3937, 0.3893, 0.3937, 0.3893, 0.3937, 0.3893, 0.3937, 0.3893, 0.3937, 0.3893, 0.3937, 0.3893, 0.3937, 0.3893, 0.3937, 0.3893, 0.3937, 0.3893, 0.3937, 0.3893, 0.3937, 0.3893, 0.3937, 0.3893, 0.3937, 0.3893, 0.3937, 0.3893, 0.3937, 0.3893, 0.3937, 0.3893, 0.3937, 0.3893, 0.3937, 0.3893, 0.3937, 0.3893, 0.3937, 0.3893, 0.3937, 0.3893, 0.3937, 0.3893, 0.3937, 0.3893, 0.3937, 0.3893, 0.3937, 0.3893, 0.3937, 0.3893, 0.3937, 0.3893, 0.3937, 0.3893, 0.3937, 0.3893, 0.3937, 0.3893, 0.3937, 0.3893, 0.3937, 0.3893, 0.3937, 0.3893, 0.3937, 0.3893, 0.3937, 0.3893, 0.3937, 0.3893, 0.3937, 0.3893, 0.3937, 0.3893, 0.3937, 0.3893, 0.3937, 0.3893, 0.3937, 0.3893, 0.3937, 0.3893, 0.3937, 0.3893, 0.3937, 0.3893, 0.3937, 0.3893, 0.3937, 0.3893, 0.3937, 0.3893, 0.3937, 0.3893, 0.3937, 0.3893, 0.3937, 0.3893, 0.3937, 0.3893, 0.3937, 0.3893, 0.3937, 0.3893, 0.3937, 0.3893, 0.3937, 0.3893, 0.3937, 0.3893, 0.3937, 0.3893, 0.3937, 0.3893, 0.3937, 0.3893, 0.3937, 0.3893, 0.3937, 0.3893, 0.3937, 0.3893, 0.3937, 0.3893, 0.3937, 0.3893, 0.3937, 0.3893, 0.3937, 0.3893, 0.3937, 0.3893, 0.3937, 0.3893, 0.3937, 0.3893, 0.3937, 0.3893, 0.3937, 0.3893, 0.3937, 0.3893, 0.3937, 0.3893, 0.3937, 0.3893, 0.3937, 0.3893, 0.3937, 0.3893, 0.3937, 0.3893, 0.3937, 0.3893, 0.3937, 0.3893, 0.3937, 0.3893, 0.3937, 0.3893, 0.3937, 0.3893, 0.3937, 0.3893, 0.3937, 0.3893, 0.3937, 0.3893, 0.3937, 0.3893, 0.3937, 0.3893, 0.3937, 0.3893, 0.3937, 0.3893, 0.3937, 0.3893, 0.3937, 0.3893, 0.3937, 0.3893, 0.3937, 0.3893, 0.3937, 0.3893, 0.3937, 0.3893, 0.3937, 0.3893, 0.3937, 0.3893, 0.3937, 0.3893, 0.3937, 0.3893, 0.3937, 0.3893, 0.3937, 0.3893, 0.3937, 0.3893, 0.3937, 0.3893, 0.3937, 0.3893, 0.3937, 0.3893, 0.3937, 0.3893, 0.3937, 0.3893, 0.3937, 0.3893, 0.3937, 0.3893, 0.3937, 0.3893, 0.3937, 0.3893, 0.3937, 0.3893, 0.3937, 0.3893, 0.3937, 0.3893, 0.3937, 0.3893, 0.3937, 0.3893, 0.3937, 0.3893, 0.3937, 0.3893, 0.3937, 0.3893, 0.3937, 0.3893, 0.3937, 0.3893, 0.3937, 0.3893, 0.3937, 0.3893, 0.3937, 0.3893, 0.3937, 0.3893, 0.3937, 0.3893, 0.3937, 0.3893, 0.3937, 0.3893, 0.3937, 0.3893, 0.3937, 0.3893, 0.3937, 0.3893, 0.3937, 0.3893, 0.3937, 0.3893, 0.3937, 0.3893, 0.3937, 0.3893, 0.3937, 0.3893, 0.3937, 0.3893, 0.3937, 0.3893, 0.3937, 0.3893, 0.3937, 0.3893, 0.3937, 0.3893, 0.3937, 0.3893, 0.3937, 0.3893, 0.3937, 0.3893, 0.3937, 0.3893, 0.3937, 0.3893, 0.3937, 0.3893, 0.3937, 0.3893, 0.3937, 0.3893, 0.3937, 0.3893, 0.3937, 0.3893, 0.3937, 0.3893, 0.3937, 0.3893, 0.3937, 0.3893, 0.3937, 0.3893, 0.3937, 0.3893, 0.3937, 0.3893, 0.3937, 0.3893, 0.3937, 0.3893, 0.3937, 0.3893, 0.3937, 0.3893, 0.3937, 0.3893, 0.3937, 0.3893, 0.3937, 0.3893, 0.3937, 0.3893, 0.3937, 0.3893, 0.3937, 0.3893, 0.3937, 0.3893, 0.3937, 0.3893, 0.3937, 0.3893, 0.3937, 0.3893, 0.3937, 0.3893, 0.3937, 0.3893, 0.3937, 0.3893, 0.3937, 0.3893, 0.3937, 0.3893, 0.3937, 0.3893, 0.3937, 0.3893, 0.3937, 0.3893, 0.3937, 0.3893, 0.3937, 0.3893, 0.3937, 0.3893, 0.3937, 0.3893, 0.3937, 0.3893, 0.3937, 0.3893, 0.3937, 0.3893, 0.3937, 0.3893, 0.3937, 0.3893, 0.3937, 0.3893, 0.3937, 0.3893, 0.3937, 0.3893, 0.3937, 0.3893, 0.3937, 0.3893, 0.3937, 0.3893, 0.3937, 0.3893, 0.3937, 0.3893, 0.3937, 0.3893, 0.3937, 0.3893, 0.3937, 0.3893, 0.3937, 0.3893, 0.3937, 0.3893, 0.3937, 0.3893, 0.3937, 0.3893, 0.3937, 0.3893, 0.3937, 0.3893, 0.3937, 0.3893, 0.3937, 0.3893, 0.3937, 0.3893, 0.3937, 0.3893, 0.3937, 0.3893, 0.3937, 0.3893, 0.3937, 0.3893, 0.3937, 0.3893, 0.3937, 0.3893, 0.3937, 0.3893, 0.3937, 0.3893, 0.3937, 0.3893, 0.3937, 0.3893, 0.3937, 0.3893, 0.3937, 0.3893, 0.3937, 0.3893, 0.3937, 0.3893, 0.3937, 0.3893, 0.3937, 0.3893, 0.3937, 0.3893, 0.3937, 0.3893, 0.3937, 0.3893, 0.3937, 0.3893, 0.3937, 0.3893, 0.3937, 0.3893, 0.3937, 0.3893, 0.3937, 0.3893, 0.3937, 0.3893, 0.3937, 0.3893, 0.3937, 0.3893, 0.3937, 0.3893, 0.3937, 0.3893, 0.3937, 0.3893, 0.3937, 0.3893, 0.3937, 0.3893, 0.3937, 0.3893, 0.3937, 0.3893, 0.3937, 0.3893, 0.3937, 0.3893, 0.3937, 0.3893, 0.3937, 0.3893, 0.3937, 0.3893, 0.3937, 0.3893, 0.3937, 0.3893, 0.3937, 0.3893, 0.3937, 0.3893, 0.3937, 0.3893, 0.3937, 0.3893, 0.3937, 0.3893, 0.3937, 0.3893, 0.3937, 0.3893, 0.3937, 0.3893, 0.3937, 0.3893, 0.3937, 0.3893, 0.3937, 0.3893, 0.3937, 0.3893, 0.3937, 0.3893, 0.3937, 0.3893, 0.3937, 0.3893, 0.3937, 0.3893, 0.3937, 0.3893, 0.3937, 0.3893, 0.3937, 0.3893, 0.3937, 0.3893, 0.3937, 0.3893, 0.3937, 0.3893, 0.3937, 0.3893, 0.3937, 0.3893, 0.3937, 0.3893, 0.3937, 0.3893, 0.3937, 0.3893, 0.3937, 0.3893, 0.3937, 0.3893, 0.3937, 0.3893, 0.3937, 0.3893, 0.3937, 0.3893, 0.3937, 0.3893, 0.3937, 0.3893, 0.3937, 0.3893, 0.3937, 0.3893, 0.3937, 0.3893, 0.3937, 0.3893, 0.3937, 0.3893, 0.3937, 0.3893, 0.3937, 0.3893, 0.3937, 0.3893, 0.3937, 0.3893, 0.3937, 0.3893, 0.3937, 0.3893, 0.3937, 0.3893, 0.3937, 0.3893, 0.3937, 0.3893, 0.3937, 0.3893, 0.3937, 0.3893, 0.3937, 0.3893, 0.3937, 0.3893, 0.3937, 0.3893, 0.3937, 0.3893, 0.3937, 0.3893, 0.3937, 0.3893, 0.3937, 0.3893, 0.3937, 0.3893, 0.3937, 0.3893, 0.3937, 0.3893, 0.3937, 0.3893, 0.3937, 0.3893, 0.3937, 0.3893, 0.3937, 0.3893, 0.3937, 0.3893, 0.3937, 0.3893, 0.3937, 0.3893, 0.3937, 0.3893, 0.3937, 0.3893, 0.3937, 0.3893, 0.3937, 0.3893, 0.3937, 0.3893, 0.3937, 0.3893, 0.3937, 0.3893, 0.3937, 0.3893, 0.3937, 0.3893, 0.3937, 0.3893, 0.3937, 0.3893, 0.3937, 0.3893, 0.3937, 0.3893, 0.3937, 0.3893, 0.3937, 0.3893, 0.3937, 0.3893, 0.3937, 0.3893, 0.3937, 0.3893, 0.3937, 0.3893, 0.3937, 0.3893, 0.3937, 0.3893, 0.3937, 0.3893, 0.3937, 0.3893, 0.3937, 0.3893, 0.3937, 0.3893, 0.3937, 0.3893, 0.3937, 0.3893, 0.3937, 0.3893, 0.3937, 0.3893, 0.3937, 0.3893, 0.3937, 0.3893, 0.3937, 0.3893, 0.3937, 0.3893, 0.3937, 0.3893, 0.3937, 0.3893, 0.3937, 0.3893, 0.3937, 0.3893, 0.3937, 0.3893, 0.3937, 0.3893, 0.3937, 0.3893, 0.3937, 0.3893, 0.3937, 0.3893, 0.3937, 0.3893, 0.3937, 0.3893, 0.3937, 0.3893, 0.3937, 0.3893, 0.3937, 0.3893, 0.3937, 0.3893, 0.3937, 0.3893, 0.3937, 0.3893, 0.3937, 0.3893, 0.3937, 0.3893, 0.3937, 0.3893, 0.3937, 0.3893, 0.3937, 0.3893, 0.3937, 0.3893, 0.3937])
me_cube_005.materials.append(mat_endesga_mate)
me_cube_005.use_remesh_fix_poles = True
me_cube_005.use_remesh_preserve_attributes = False
me_cube_005.use_mirror_vertex_groups = False
me_cube_005.update()
me_cube_006 = bpy.data.meshes.new('Cube.006')
me_cube_006.from_pydata([(-1.382, -1.929, 0.02334), (-1.168, -1.715, 1.185), (-1.382, -0.02087, 0.02334), (-1.168, -0.2353, 1.185), (0.5259, -1.929, 0.02334), (0.3115, -1.715, 1.185), (0.5259, -0.02087, 0.02334), (0.3115, -0.2353, 1.185), (-1.168, -1.715, 1.185), (-1.168, -0.2353, 1.185), (0.3115, -0.2353, 1.185), (0.3115, -1.715, 1.185), (-1.038, -1.585, 1.926), (-1.038, -0.3649, 1.926), (0.1819, -0.3649, 1.926), (0.1819, -1.585, 1.926), (-0.9266, -1.473, 3.59), (-0.9266, -0.4765, 3.59), (0.07032, -0.4765, 3.59), (0.07032, -1.473, 3.59), (-0.9266, -1.473, 6.054), (-0.9266, -0.4765, 6.054), (0.07032, -0.4765, 6.054), (0.07032, -1.473, 6.054), (-0.8465, -1.393, 8.779), (-0.8465, -0.5566, 8.779), (-0.009851, -0.5566, 8.779), (-0.009851, -1.393, 8.779), (-0.8465, -1.393, 11.71), (-0.8465, -0.5566, 11.71), (-0.009851, -0.5566, 11.71), (-0.009851, -1.393, 11.71), (-0.8465, -1.393, 12.49), (-0.8465, -0.5566, 12.49), (-0.009851, -0.5566, 12.49), (-0.009851, -1.393, 12.49), (-0.009851, -0.5566, 11.71), (-0.009851, -1.393, 11.71), (-0.009851, -0.5566, 12.49), (-0.009851, -1.393, 12.49), (0.7518, -0.6664, 11.83), (0.7518, -1.284, 11.83), (0.5935, -0.6664, 12.38), (0.5935, -1.284, 12.38), (2.447, -0.7547, 12.41), (2.447, -1.195, 12.41), (2.201, -0.7547, 12.74), (2.201, -1.195, 12.74), (3.806, -0.8615, 13.55), (3.806, -1.088, 13.55), (3.679, -1.088, 13.72), (-0.6989, 1.001, 11.86), (-0.1574, 1.001, 11.86), (-0.6989, 0.8489, 12.34), (-0.1574, 0.8489, 12.34), (-0.6989, 2.037, 12.2), (-0.1574, 2.037, 12.2), (-0.6989, 1.76, 12.62), (-0.5871, 2.68, 12.76), (-0.2692, 2.68, 12.76), (-0.5871, 2.431, 12.92), (-0.5239, 3.191, 13.65), (-0.3324, 3.191, 13.65), (-0.5239, 3.041, 13.75), (-1.894, -1.241, 11.92), (-1.894, -0.709, 11.92), (-1.563, -1.241, 12.29), (-1.563, -0.709, 12.29), (-3.075, -1.133, 13.15), (-3.075, -0.8168, 13.15), (-2.786, -1.133, 13.21), (-3.288, -1.045, 14.58), (-3.288, -0.9053, 14.58), (-3.161, -1.045, 14.61), (-2.348, -1.105, 11.47), (0.5783, -2.016, 12.62), (-2.333, -3.463, 12.93), (-4.858, -1.06, 13.25), (-3.657, 1.506, 14.06), (-1.325, 0.32, 13.25), (-2.002, -2.612, 11.97), (-0.8022, -1.506, 11.78), (-0.5394, -2.646, 12.61), (0.1154, -0.7246, 12.64), (-1.69, -0.1633, 12.04), (-3.895, -1.139, 12.08), (-4.009, -2.767, 12.81), (-3.16, 0.09065, 12.16), (-4.473, 0.391, 13.61), (-2.26, 1.21, 13.58), (1.428, -1.119, 14.07), (0.6323, 0.2672, 14.13), (-1.061, -3.263, 14.36), (0.3447, -2.513, 14.32), (-4.913, -1.633, 14.78), (-4.173, 1.517, 15.22), (-5.158, 0.5201, 15.1), (-1.455, 1.386, 14.95), (-2.782, 2.196, 15.23), (0.01154, -1.074, 13.77), (0.9465, -3.22, 13.29), (-0.06888, -1.961, 15.82), (0.1198, 0.6975, 15.92), (3.031, 2.195, 13.57), (2.054, 0.03174, 11.7), (6.258, -0.1215, 12.55), (5.608, -3.192, 12.51), (-0.4987, -1.916, 14.78), (0.7348, -2.139, 13.26), (0.621, -2.858, 14.58), (1.451, -2.165, 12.04), (0.5593, 0.2913, 12.29), (-0.2344, 0.2611, 14.87), (-0.4845, -0.7817, 16.18), (1.099, 0.8667, 13.55), (1.241, 1.471, 14.83), (3.262, 1.207, 12.08), (2.66, -3.313, 12.83), (3.255, -1.603, 11.91), (1.457, -3.558, 14.42), (4.899, -0.4263, 11.41), (4.938, 1.294, 12.81), (4.222, -3.325, 14.24), (6.164, -1.699, 12.3), (-1.002, 1.854, 11.59), (0.2799, 0.2681, 13.38), (-1.99, 0.9757, 14.28), (-2.623, 4.145, 13.99), (-0.2906, 4.406, 11.77), (1.952, 2.71, 11.97), (2.541, 0.4542, 15.04), (-1.453, 0.9454, 12.54), (0.08927, 0.4579, 12.01), (-0.6135, -0.2063, 13.43), (1.06, 1.671, 12.89), (0.4565, 2.312, 11.51), (-2.154, 2.561, 11.97), (-2.593, 2.466, 13.99), (-0.9624, 3.285, 11.24), (-1.766, 4.269, 12.39), (1.145, 3.924, 11.7), (1.247, 0.3391, 14.7), (2.174, 2.027, 13.64), (-1.387, 0.0263, 14.97), (-0.5235, -0.4562, 15.09), (-2.628, 3.721, 15.3), (-2.321, 1.939, 15.53), (-0.4195, 4.73, 13.31), (-1.964, 4.923, 14.51), (3.036, 3.241, 12.61), (1.916, 4.334, 12.76), (0.4678, -0.4518, 16.47), (3.243, 2.306, 14.19), (2.487, 0.1261, 15.53), (-1.168, -1.715, 1.185), (-1.168, -0.2353, 1.185), (0.3115, -0.2353, 1.185), (0.3115, -1.715, 1.185), (-1.168, -1.715, 1.185), (-1.168, -0.2353, 1.185), (0.3115, -0.2353, 1.185), (0.3115, -1.715, 1.185), (-0.009851, -0.5566, 11.71), (-0.009851, -1.393, 11.71), (-0.9026, -1.393, 12.69), (-0.9026, -0.5566, 12.69), (-0.009851, -0.5566, 12.49), (-0.009851, -1.393, 12.49), (-0.009851, -0.5566, 11.71), (-0.009851, -1.393, 11.71), (-0.009851, -0.5566, 12.49), (-0.009851, -1.393, 12.49), (2.128, -0.6113, 12.86), (2.088, -1.195, 12.91), (2.457, -0.5518, 12.42), (3.923, -0.7197, 13.64), (3.969, -1.088, 13.67), (3.71, -0.7475, 13.88), (3.711, -1.088, 13.92), (-0.6989, 0.7897, 12.54), (-0.01417, 0.8069, 12.48), (0.04581, 1.001, 11.86), (-0.6989, 1.69, 12.81), (-0.009539, 1.72, 12.76), (0.04524, 2.048, 12.21), (-0.5871, 2.306, 13.08), (-0.1168, 2.362, 13.03), (-0.06696, 2.693, 12.77), (-0.5239, 3.302, 13.82), (-0.1908, 3.271, 13.77), (-0.5239, 3.001, 13.95), (-0.2186, 3.013, 13.91), (-1.534, -1.241, 12.49), (-1.541, -0.6192, 12.47), (-1.902, -0.5063, 11.93), (-2.619, -1.133, 13.32), (-2.688, -0.6579, 13.29), (-3.08, -0.614, 13.16), (-3.33, -1.045, 14.78), (-3.318, -0.7636, 14.72), (-3.051, -1.045, 14.78), (-3.074, -0.7914, 14.75), (-2.157, 1.366, 13.5), (-1.214, 0.4678, 13.17), (1.626, -1.157, 14.09), (0.737, -2.142, 12.6), (0.7848, 0.3965, 14.17), (0.7009, -0.3186, 16.21), (-1.043, -3.463, 14.39), (-2.382, -3.657, 12.97), (0.483, -2.661, 14.33), (-0.8002, -3.236, 15.78), (-3.5, -3.056, 14.71), (-3.683, -2.138, 16.29), (-5.352, 0.5531, 15.15), (-4.55, 1.676, 16.52), (-1.351, 1.558, 14.92), (-2.747, 2.394, 15.2), (-2.062, 2.114, 16.32), (1.209, -1.629, 16.17), (-2.249, -3.059, 16.09), (-4.688, -0.3229, 16.76), (-3.358, 2.375, 16.72), (-0.6318, 1.094, 16.34), (-1.453, -2.153, 16.8), (-1.113, -0.4657, 17.23), (-2.048, -1.064, 17.94), (-3.135, -1.075, 17.79), (-3.344, 0.9404, 17.83), (-2.195, 1.007, 17.21), (-4.109, -2.942, 12.83), (-5.062, -1.75, 14.85), (-4.291, 1.681, 15.19), (0.4979, -3.015, 14.61), (-0.1871, -2.09, 15.92), (-0.5939, -0.7872, 16.35), (0.01078, 0.8124, 16.04), (1.159, 1.657, 14.84), (3.043, 2.398, 13.57), (0.9954, -2.915, 16.11), (1.386, -3.74, 14.47), (2.744, -3.24, 15.59), (1.452, 0.6587, 17.1), (0.9499, -1.474, 17.17), (2.178, -0.7418, 17.97), (3.603, 2.394, 14.81), (1.847, 1.931, 16.2), (3.869, 1.511, 16.31), (5.048, 1.461, 12.78), (6.456, -0.0756, 12.55), (4.294, -3.49, 14.34), (2.411, -2.393, 17.44), (2.915, 0.7249, 17.46), (5.899, 1.13, 14.29), (6.365, -1.725, 12.29), (5.754, -3.333, 12.52), (4.557, -2.322, 15.7), (6.422, -2.557, 13.84), (5.438, -1.018, 15.26), (3.842, -1.0, 17.35), (4.559, 0.3218, 16.09), (6.317, -0.6616, 13.89), (-0.6217, -2.072, 14.82), (0.8175, -3.376, 13.3), (0.2577, 0.3508, 11.97), (0.4483, 0.161, 13.34), (1.228, 1.564, 12.85), (-0.6275, -0.6087, 15.17), (-0.715, 0.3599, 16.8), (-2.513, 1.891, 15.57), (-2.194, 3.185, 16.77), (-0.3778, 4.929, 13.3), (-0.2663, 4.603, 11.73), (-1.997, 5.106, 14.59), (-0.1831, 4.914, 15.3), (1.993, 4.521, 12.79), (3.13, 3.532, 13.69), (0.4617, -0.6061, 16.61), (-1.968, 1.335, 17.43), (-1.19, 4.029, 16.35), (1.862, 4.047, 14.55), (3.376, 2.388, 14.31), (2.721, 0.3684, 15.0), (-0.2067, 0.3863, 17.8), (2.645, 0.1155, 15.65), (1.291, 1.214, 16.9), (-0.3609, 2.798, 17.3), (1.268, 3.398, 16.0), (2.497, 1.737, 15.3), (-1.51, -0.1198, 15.04), (-2.763, 3.821, 15.42), (3.203, 3.357, 12.6)], [], [(0, 1, 3, 2), (2, 3, 7, 6), (6, 7, 5, 4), (4, 5, 1, 0), (2, 6, 4, 0), (8, 11, 15, 12), (14, 13, 17, 18), (10, 9, 13, 14), (11, 10, 14, 15), (9, 8, 12, 13), (19, 18, 22, 23), (15, 14, 18, 19), (13, 12, 16, 17), (12, 15, 19, 16), (20, 23, 27, 24), (17, 16, 20, 21), (16, 19, 23, 20), (18, 17, 21, 22), (27, 26, 30, 31), (22, 21, 25, 26), (23, 22, 26, 27), (21, 20, 24, 25), (25, 24, 28, 29), (24, 27, 31, 28), (26, 25, 29, 30), (34, 33, 32, 35), (29, 28, 64, 65), (28, 31, 35, 32), (33, 34, 54, 53), (36, 38, 42, 40), (41, 40, 44, 45), (37, 36, 40, 41), (39, 37, 41, 43), (38, 39, 43, 42), (47, 45, 49, 50), (43, 41, 45, 47), (42, 43, 47, 46), (40, 42, 46, 44), (45, 44, 48, 49), (51, 53, 57, 55), (30, 29, 51, 52), (34, 30, 52, 54), (29, 33, 53, 51), (52, 51, 55, 56), (56, 55, 58, 59), (55, 57, 60, 58), (59, 58, 61, 62), (58, 60, 63, 61), (64, 66, 70, 68), (28, 32, 66, 64), (33, 29, 65, 67), (68, 70, 73, 71), (65, 64, 68, 69), (69, 68, 71, 72), (74, 81, 80), (75, 81, 83), (74, 80, 85), (74, 85, 87), (74, 87, 84), (75, 83, 90), (76, 82, 92), (77, 86, 94), (78, 88, 95), (77, 94, 96), (78, 95, 98), (79, 97, 91), (89, 78, 98), (95, 88, 96), (88, 77, 96), (101, 107, 262, 234), (38, 36, 168, 170), (147, 148, 273, 271), (92, 82, 93), (82, 75, 93), (56, 59, 187, 184), (90, 83, 91), (83, 79, 91), (84, 89, 79), (84, 87, 89), (87, 78, 89), (87, 88, 78), (87, 85, 88), (85, 77, 88), (85, 86, 77), (85, 80, 86), (80, 76, 86), (83, 84, 79), (83, 81, 84), (81, 74, 84), (80, 82, 76), (80, 81, 82), (81, 75, 82), (99, 108, 107), (100, 108, 110), (99, 107, 112), (99, 112, 114), (99, 114, 111), (100, 110, 117), (94, 86, 230, 231), (72, 71, 198, 199), (97, 79, 203, 216), (104, 116, 120), (100, 117, 119), (39, 38, 170, 171), (50, 49, 176, 178), (60, 57, 182, 185), (104, 120, 118), (93, 75, 205, 210), (36, 37, 169, 168), (123, 105, 249, 254), (11, 8, 158, 161), (65, 69, 197, 194), (149, 150, 275, 291), (10, 11, 161, 160), (49, 48, 175, 176), (95, 96, 214, 232), (132, 134, 266, 264), (70, 66, 192, 195), (9, 10, 160, 159), (35, 31, 163, 167), (89, 98, 217, 202), (8, 9, 159, 158), (106, 123, 254, 255), (30, 34, 166, 162), (122, 106, 255, 250), (144, 151, 277, 267), (1, 5, 157, 154), (118, 123, 106), (118, 120, 123), (120, 105, 123), (76, 92, 208, 209), (121, 103, 238, 248), (52, 56, 184, 181), (34, 35, 167, 166), (146, 143, 289, 269), (75, 90, 204, 205), (86, 76, 209, 230), (33, 67, 193, 165), (5, 7, 156, 157), (79, 89, 202, 203), (119, 117, 122), (117, 106, 122), (120, 121, 105), (120, 116, 121), (116, 103, 121), (32, 33, 165, 164), (44, 46, 172, 174), (57, 53, 179, 182), (66, 32, 164, 192), (105, 121, 248, 249), (153, 130, 282, 284), (46, 47, 173, 172), (148, 145, 290, 273), (134, 125, 265, 266), (117, 118, 106), (117, 110, 118), (110, 104, 118), (111, 116, 104), (111, 114, 116), (114, 103, 116), (114, 115, 103), (114, 112, 115), (112, 102, 115), (112, 113, 102), (112, 107, 113), (107, 101, 113), (110, 111, 104), (110, 108, 111), (108, 99, 111), (7, 3, 155, 156), (107, 108, 109), (108, 100, 109), (124, 132, 131), (100, 119, 240, 263), (124, 131, 136), (124, 136, 138), (124, 138, 135), (125, 134, 141), (126, 133, 143), (127, 137, 145), (128, 139, 147), (129, 140, 149), (125, 141, 144), (126, 143, 146), (127, 145, 148), (67, 65, 194, 193), (129, 149, 142), (125, 132, 264, 265), (96, 94, 231, 214), (3, 1, 154, 155), (31, 30, 162, 163), (152, 149, 291, 281), (130, 152, 281, 282), (63, 60, 185, 190), (107, 109, 233, 262), (115, 102, 236, 237), (150, 128, 272, 275), (98, 95, 232, 217), (151, 153, 284, 277), (113, 101, 234, 235), (54, 52, 181, 180), (143, 144, 267, 289), (59, 62, 189, 187), (69, 72, 199, 197), (91, 97, 216, 206), (53, 54, 180, 179), (151, 130, 153), (142, 152, 130), (142, 149, 152), (119, 122, 250, 240), (61, 63, 190, 188), (90, 91, 206, 204), (103, 115, 237, 238), (73, 70, 195, 200), (48, 44, 174, 175), (145, 146, 269, 290), (102, 113, 235, 236), (109, 100, 263, 233), (62, 61, 188, 189), (92, 93, 210, 208), (144, 141, 151), (141, 130, 151), (71, 73, 200, 198), (149, 140, 150), (140, 128, 150), (128, 147, 271, 272), (147, 139, 148), (139, 127, 148), (37, 39, 171, 169), (145, 137, 146), (137, 126, 146), (47, 50, 178, 173), (143, 133, 144), (133, 125, 144), (141, 142, 130), (141, 134, 142), (134, 129, 142), (135, 140, 129), (135, 138, 140), (138, 128, 140), (138, 139, 128), (138, 136, 139), (136, 127, 139), (136, 137, 127), (136, 131, 137), (131, 126, 137), (134, 135, 129), (134, 132, 135), (132, 124, 135), (131, 133, 126), (131, 132, 133), (132, 125, 133), (157, 156, 160, 161), (155, 154, 158, 159), (154, 157, 161, 158), (156, 155, 159, 160), (163, 162, 168, 169), (167, 163, 169, 171), (162, 166, 170, 168), (166, 167, 171, 170), (176, 175, 177, 178), (172, 173, 178, 177), (174, 172, 177, 175), (182, 183, 186, 185), (179, 180, 183, 182), (180, 181, 184, 183), (186, 187, 189, 191), (183, 184, 187, 186), (189, 188, 190, 191), (185, 186, 191, 190), (164, 165, 193, 192), (193, 194, 197, 196), (192, 193, 196, 195), (199, 198, 200, 201), (196, 197, 199, 201), (195, 196, 201, 200), (203, 202, 216), (205, 204, 210), (209, 208, 212), (211, 219, 224), (213, 220, 227), (215, 221, 228), (218, 222, 229), (207, 223, 225), (225, 229, 226), (225, 223, 229), (223, 218, 229), (229, 228, 226), (229, 222, 228), (222, 215, 228), (228, 227, 226), (228, 221, 227), (221, 213, 227), (227, 224, 226), (227, 220, 224), (220, 211, 224), (224, 225, 226), (224, 219, 225), (219, 207, 225), (206, 223, 207), (206, 216, 223), (216, 218, 223), (217, 222, 218), (217, 232, 222), (232, 215, 222), (214, 221, 215), (214, 231, 221), (231, 213, 221), (212, 220, 213), (212, 208, 220), (208, 211, 220), (210, 219, 211), (210, 204, 219), (204, 207, 219), (216, 217, 218), (216, 202, 217), (232, 214, 215), (231, 212, 213), (231, 230, 212), (230, 209, 212), (208, 210, 211), (204, 206, 207), (234, 233, 239), (236, 235, 242), (238, 237, 245), (234, 239, 243), (236, 242, 246), (238, 245, 248), (241, 250, 256), (244, 251, 259), (247, 252, 260), (249, 253, 261), (255, 254, 257), (257, 261, 258), (257, 254, 261), (254, 249, 261), (261, 260, 258), (261, 253, 260), (253, 247, 260), (260, 259, 258), (260, 252, 259), (252, 244, 259), (259, 256, 258), (259, 251, 256), (251, 241, 256), (256, 257, 258), (256, 250, 257), (250, 255, 257), (248, 253, 249), (248, 245, 253), (245, 247, 253), (246, 252, 247), (246, 242, 252), (242, 244, 252), (243, 251, 244), (243, 239, 251), (239, 241, 251), (240, 250, 241), (245, 246, 247), (245, 237, 246), (237, 236, 246), (242, 243, 244), (242, 235, 243), (235, 234, 243), (239, 240, 241), (239, 233, 240), (233, 263, 240), (262, 233, 234), (265, 264, 266), (272, 271, 275), (268, 277, 283), (270, 278, 286), (274, 279, 287), (276, 280, 288), (282, 281, 284), (284, 288, 285), (284, 281, 288), (281, 276, 288), (288, 287, 285), (288, 280, 287), (280, 274, 287), (287, 286, 285), (287, 279, 286), (279, 270, 286), (286, 283, 285), (286, 278, 283), (278, 268, 283), (283, 284, 285), (283, 277, 284), (291, 276, 281), (275, 280, 276), (275, 271, 280), (271, 274, 280), (273, 279, 274), (273, 290, 279), (290, 270, 279), (269, 278, 270), (269, 289, 278), (289, 268, 278), (267, 277, 268), (291, 275, 276), (271, 273, 274), (290, 269, 270), (289, 267, 268)])
_uv = me_cube_006.uv_layers.new(name='UVMap')
_uv.uv.foreach_set('vector', [0.1432, 0.5787, 0.1432, 0.5787, 0.1432, 0.5787, 0.1432, 0.5787, 0.1432, 0.5787, 0.1432, 0.5787, 0.1432, 0.5787, 0.1432, 0.5787, 0.1432, 0.5787, 0.1432, 0.5787, 0.1432, 0.5787, 0.1432, 0.5787, 0.1432, 0.5787, 0.1432, 0.5787, 0.1432, 0.5787, 0.1432, 0.5787, 0.1432, 0.5787, 0.1432, 0.5787, 0.1432, 0.5787, 0.1432, 0.5787, 0.1432, 0.5787, 0.1432, 0.5787, 0.1432, 0.5787, 0.1432, 0.5787, 0.1432, 0.5787, 0.1432, 0.5787, 0.1432, 0.5787, 0.1432, 0.5787, 0.1432, 0.5787, 0.1432, 0.5787, 0.1432, 0.5787, 0.1432, 0.5787, 0.1432, 0.5787, 0.1432, 0.5787, 0.1432, 0.5787, 0.1432, 0.5787, 0.1432, 0.5787, 0.1432, 0.5787, 0.1432, 0.5787, 0.1432, 0.5787, 0.1432, 0.5787, 0.1432, 0.5787, 0.1432, 0.5787, 0.1432, 0.5787, 0.1432, 0.5787, 0.1432, 0.5787, 0.1432, 0.5787, 0.1432, 0.5787, 0.1432, 0.5787, 0.1432, 0.5787, 0.1432, 0.5787, 0.1432, 0.5787, 0.1432, 0.5787, 0.1432, 0.5787, 0.1432, 0.5787, 0.1432, 0.5787, 0.1432, 0.5787, 0.1432, 0.5787, 0.1432, 0.5787, 0.1432, 0.5787, 0.1432, 0.5787, 0.1432, 0.5787, 0.1432, 0.5787, 0.1432, 0.5787, 0.1432, 0.5787, 0.1432, 0.5787, 0.1432, 0.5787, 0.1432, 0.5787, 0.1432, 0.5787, 0.1432, 0.5787, 0.1432, 0.5787, 0.1432, 0.5787, 0.1432, 0.5787, 0.1432, 0.5787, 0.1432, 0.5787, 0.1432, 0.5787, 0.1432, 0.5787, 0.1432, 0.5787, 0.1432, 0.5787, 0.1432, 0.5787, 0.1432, 0.5787, 0.1432, 0.5787, 0.1432, 0.5787, 0.1432, 0.5787, 0.1432, 0.5787, 0.1432, 0.5787, 0.1432, 0.5787, 0.1432, 0.5787, 0.1432, 0.5787, 0.1432, 0.5787, 0.1432, 0.5787, 0.1432, 0.5787, 0.1432, 0.5787, 0.1432, 0.5787, 0.1432, 0.5787, 0.1432, 0.5787, 0.1432, 0.5787, 0.1432, 0.5787, 0.1432, 0.5787, 0.1432, 0.5787, 0.1432, 0.5787, 0.1432, 0.5787, 0.1432, 0.5787, 0.1432, 0.5787, 0.1432, 0.5787, 0.1432, 0.5787, 0.1432, 0.5787, 0.1432, 0.5787, 0.1432, 0.5787, 0.1432, 0.5787, 0.1432, 0.5787, 0.1432, 0.5787, 0.1432, 0.5787, 0.1432, 0.5787, 0.1432, 0.5787, 0.1432, 0.5787, 0.1432, 0.5787, 0.1432, 0.5787, 0.1432, 0.5787, 0.1432, 0.5787, 0.1432, 0.5787, 0.1432, 0.5787, 0.1432, 0.5787, 0.1432, 0.5787, 0.1432, 0.5787, 0.1432, 0.5787, 0.1432, 0.5787, 0.1432, 0.5787, 0.1432, 0.5787, 0.1432, 0.5787, 0.1432, 0.5787, 0.1432, 0.5787, 0.1432, 0.5787, 0.1432, 0.5787, 0.1432, 0.5787, 0.1432, 0.5787, 0.1432, 0.5787, 0.1432, 0.5787, 0.1432, 0.5787, 0.1432, 0.5787, 0.1432, 0.5787, 0.1432, 0.5787, 0.1432, 0.5787, 0.1432, 0.5787, 0.1432, 0.5787, 0.1432, 0.5787, 0.1432, 0.5787, 0.1432, 0.5787, 0.1432, 0.5787, 0.1432, 0.5787, 0.1432, 0.5787, 0.1432, 0.5787, 0.1432, 0.5787, 0.1432, 0.5787, 0.1432, 0.5787, 0.1432, 0.5787, 0.1432, 0.5787, 0.1432, 0.5787, 0.1432, 0.5787, 0.1432, 0.5787, 0.1432, 0.5787, 0.1432, 0.5787, 0.1432, 0.5787, 0.1432, 0.5787, 0.1432, 0.5787, 0.1432, 0.5787, 0.1432, 0.5787, 0.1432, 0.5787, 0.1432, 0.5787, 0.1432, 0.5787, 0.1432, 0.5787, 0.1432, 0.5787, 0.1432, 0.5787, 0.1432, 0.5787, 0.1432, 0.5787, 0.1432, 0.5787, 0.1432, 0.5787, 0.1432, 0.5787, 0.1432, 0.5787, 0.1432, 0.5787, 0.1432, 0.5787, 0.1432, 0.5787, 0.1432, 0.5787, 0.1432, 0.5787, 0.1432, 0.5787, 0.1432, 0.5787, 0.1432, 0.5787, 0.1432, 0.5787, 0.1432, 0.5787, 0.1432, 0.5787, 0.1432, 0.5787, 0.1432, 0.5787, 0.1432, 0.5787, 0.1432, 0.5787, 0.1432, 0.5787, 0.1432, 0.5787, 0.1432, 0.5787, 0.1432, 0.5787, 0.1432, 0.5787, 0.1432, 0.5787, 0.1432, 0.5787, 0.1432, 0.5787, 0.1432, 0.5787, 0.1432, 0.5787, 0.1432, 0.5787, 0.1432, 0.5787, 0.1432, 0.5787, 0.1432, 0.5787, 0.1432, 0.5787, 0.1432, 0.5787, 0.1432, 0.5787, 0.1432, 0.5787, 0.1432, 0.5787, 0.1432, 0.5787, 0.1432, 0.5787, 0.1432, 0.5787, 0.3893, 0.3937, 0.3893, 0.3937, 0.3893, 0.3937, 0.3893, 0.3937, 0.3893, 0.3937, 0.3893, 0.3937, 0.3893, 0.3937, 0.3893, 0.3937, 0.3893, 0.3937, 0.3893, 0.3937, 0.3893, 0.3937, 0.3893, 0.3937, 0.3893, 0.3937, 0.3893, 0.3937, 0.3893, 0.3937, 0.3893, 0.3937, 0.3893, 0.3937, 0.3893, 0.3937, 0.3893, 0.3937, 0.3893, 0.3937, 0.3893, 0.3937, 0.3893, 0.3937, 0.3893, 0.3937, 0.3893, 0.3937, 0.3893, 0.3937, 0.3893, 0.3937, 0.3893, 0.3937, 0.3893, 0.3937, 0.3893, 0.3937, 0.3893, 0.3937, 0.3893, 0.3937, 0.3893, 0.3937, 0.3893, 0.3937, 0.3893, 0.3937, 0.3893, 0.3937, 0.3893, 0.3937, 0.3893, 0.3937, 0.3893, 0.3937, 0.3893, 0.3937, 0.3893, 0.3937, 0.3893, 0.3937, 0.3893, 0.3937, 0.3893, 0.3937, 0.3893, 0.3937, 0.3893, 0.3937, 0.3893, 0.3937, 0.3893, 0.3937, 0.3893, 0.3937, 0.3893, 0.3937, 0.1432, 0.5787, 0.1432, 0.5787, 0.1432, 0.5787, 0.1432, 0.5787, 0.3893, 0.3937, 0.3893, 0.3937, 0.3893, 0.3937, 0.3893, 0.3937, 0.3893, 0.3937, 0.3893, 0.3937, 0.3893, 0.3937, 0.3893, 0.3937, 0.3893, 0.3937, 0.3893, 0.3937, 0.1432, 0.5787, 0.1432, 0.5787, 0.1432, 0.5787, 0.1432, 0.5787, 0.3893, 0.3937, 0.3893, 0.3937, 0.3893, 0.3937, 0.3893, 0.3937, 0.3893, 0.3937, 0.3893, 0.3937, 0.3893, 0.3937, 0.3893, 0.3937, 0.3893, 0.3937, 0.3893, 0.3937, 0.3893, 0.3937, 0.3893, 0.3937, 0.3893, 0.3937, 0.3893, 0.3937, 0.3893, 0.3937, 0.3893, 0.3937, 0.3893, 0.3937, 0.3893, 0.3937, 0.3893, 0.3937, 0.3893, 0.3937, 0.3893, 0.3937, 0.3893, 0.3937, 0.3893, 0.3937, 0.3893, 0.3937, 0.3893, 0.3937, 0.3893, 0.3937, 0.3893, 0.3937, 0.3893, 0.3937, 0.3893, 0.3937, 0.3893, 0.3937, 0.3893, 0.3937, 0.3893, 0.3937, 0.3893, 0.3937, 0.3893, 0.3937, 0.3893, 0.3937, 0.3893, 0.3937, 0.3893, 0.3937, 0.3893, 0.3937, 0.3893, 0.3937, 0.3893, 0.3937, 0.3893, 0.3937, 0.3893, 0.3937, 0.3893, 0.3937, 0.3893, 0.3937, 0.3893, 0.3937, 0.3893, 0.3937, 0.3893, 0.3937, 0.3893, 0.3937, 0.3893, 0.3937, 0.3893, 0.3937, 0.3893, 0.3937, 0.3893, 0.3937, 0.3893, 0.3937, 0.3893, 0.3937, 0.3893, 0.3937, 0.3893, 0.3937, 0.3893, 0.3937, 0.3893, 0.3937, 0.3893, 0.3937, 0.3893, 0.3937, 0.3893, 0.3937, 0.3893, 0.3937, 0.3893, 0.3937, 0.3893, 0.3937, 0.3893, 0.3937, 0.3893, 0.3937, 0.3893, 0.3937, 0.3893, 0.3937, 0.3893, 0.3937, 0.3893, 0.3937, 0.3893, 0.3937, 0.3893, 0.3937, 0.3893, 0.3937, 0.1432, 0.5787, 0.1432, 0.5787, 0.1432, 0.5787, 0.1432, 0.5787, 0.3893, 0.3937, 0.3893, 0.3937, 0.3893, 0.3937, 0.3893, 0.3937, 0.3893, 0.3937, 0.3893, 0.3937, 0.3893, 0.3937, 0.3893, 0.3937, 0.3893, 0.3937, 0.3893, 0.3937, 0.1432, 0.5787, 0.1432, 0.5787, 0.1432, 0.5787, 0.1432, 0.5787, 0.1432, 0.5787, 0.1432, 0.5787, 0.1432, 0.5787, 0.1432, 0.5787, 0.1432, 0.5787, 0.1432, 0.5787, 0.1432, 0.5787, 0.1432, 0.5787, 0.3893, 0.3937, 0.3893, 0.3937, 0.3893, 0.3937, 0.3893, 0.3937, 0.3893, 0.3937, 0.3893, 0.3937, 0.3893, 0.3937, 0.1432, 0.5787, 0.1432, 0.5787, 0.1432, 0.5787, 0.1432, 0.5787, 0.3893, 0.3937, 0.3893, 0.3937, 0.3893, 0.3937, 0.3893, 0.3937, 0.1432, 0.5787, 0.1432, 0.5787, 0.1432, 0.5787, 0.1432, 0.5787, 0.1432, 0.5787, 0.1432, 0.5787, 0.1432, 0.5787, 0.1432, 0.5787, 0.3893, 0.3937, 0.3893, 0.3937, 0.3893, 0.3937, 0.3893, 0.3937, 0.1432, 0.5787, 0.1432, 0.5787, 0.1432, 0.5787, 0.1432, 0.5787, 0.1432, 0.5787, 0.1432, 0.5787, 0.1432, 0.5787, 0.1432, 0.5787, 0.3893, 0.3937, 0.3893, 0.3937, 0.3893, 0.3937, 0.3893, 0.3937, 0.3893, 0.3937, 0.3893, 0.3937, 0.3893, 0.3937, 0.3893, 0.3937, 0.1432, 0.5787, 0.1432, 0.5787, 0.1432, 0.5787, 0.1432, 0.5787, 0.1432, 0.5787, 0.1432, 0.5787, 0.1432, 0.5787, 0.1432, 0.5787, 0.1432, 0.5787, 0.1432, 0.5787, 0.1432, 0.5787, 0.1432, 0.5787, 0.3893, 0.3937, 0.3893, 0.3937, 0.3893, 0.3937, 0.3893, 0.3937, 0.1432, 0.5787, 0.1432, 0.5787, 0.1432, 0.5787, 0.1432, 0.5787, 0.3893, 0.3937, 0.3893, 0.3937, 0.3893, 0.3937, 0.3893, 0.3937, 0.1432, 0.5787, 0.1432, 0.5787, 0.1432, 0.5787, 0.1432, 0.5787, 0.3893, 0.3937, 0.3893, 0.3937, 0.3893, 0.3937, 0.3893, 0.3937, 0.3893, 0.3937, 0.3893, 0.3937, 0.3893, 0.3937, 0.3893, 0.3937, 0.1432, 0.5787, 0.1432, 0.5787, 0.1432, 0.5787, 0.1432, 0.5787, 0.3893, 0.3937, 0.3893, 0.3937, 0.3893, 0.3937, 0.3893, 0.3937, 0.3893, 0.3937, 0.3893, 0.3937, 0.3893, 0.3937, 0.3893, 0.3937, 0.3893, 0.3937, 0.3893, 0.3937, 0.3893, 0.3937, 0.3893, 0.3937, 0.3893, 0.3937, 0.3893, 0.3937, 0.3893, 0.3937, 0.3893, 0.3937, 0.3893, 0.3937, 0.1432, 0.5787, 0.1432, 0.5787, 0.1432, 0.5787, 0.1432, 0.5787, 0.1432, 0.5787, 0.1432, 0.5787, 0.1432, 0.5787, 0.1432, 0.5787, 0.3893, 0.3937, 0.3893, 0.3937, 0.3893, 0.3937, 0.3893, 0.3937, 0.3893, 0.3937, 0.3893, 0.3937, 0.3893, 0.3937, 0.3893, 0.3937, 0.3893, 0.3937, 0.3893, 0.3937, 0.3893, 0.3937, 0.3893, 0.3937, 0.1432, 0.5787, 0.1432, 0.5787, 0.1432, 0.5787, 0.1432, 0.5787, 0.1432, 0.5787, 0.1432, 0.5787, 0.1432, 0.5787, 0.1432, 0.5787, 0.3893, 0.3937, 0.3893, 0.3937, 0.3893, 0.3937, 0.3893, 0.3937, 0.3893, 0.3937, 0.3893, 0.3937, 0.3893, 0.3937, 0.3893, 0.3937, 0.3893, 0.3937, 0.3893, 0.3937, 0.3893, 0.3937, 0.3893, 0.3937, 0.3893, 0.3937, 0.3893, 0.3937, 0.3893, 0.3937, 0.3893, 0.3937, 0.3893, 0.3937, 0.3893, 0.3937, 0.3893, 0.3937, 0.1432, 0.5787, 0.1432, 0.5787, 0.1432, 0.5787, 0.1432, 0.5787, 0.1432, 0.5787, 0.1432, 0.5787, 0.1432, 0.5787, 0.1432, 0.5787, 0.1432, 0.5787, 0.1432, 0.5787, 0.1432, 0.5787, 0.1432, 0.5787, 0.1432, 0.5787, 0.1432, 0.5787, 0.1432, 0.5787, 0.1432, 0.5787, 0.3893, 0.3937, 0.3893, 0.3937, 0.3893, 0.3937, 0.3893, 0.3937, 0.3893, 0.3937, 0.3893, 0.3937, 0.3893, 0.3937, 0.3893, 0.3937, 0.1432, 0.5787, 0.1432, 0.5787, 0.1432, 0.5787, 0.1432, 0.5787, 0.3893, 0.3937, 0.3893, 0.3937, 0.3893, 0.3937, 0.3893, 0.3937, 0.3893, 0.3937, 0.3893, 0.3937, 0.3893, 0.3937, 0.3893, 0.3937, 0.3893, 0.3937, 0.3893, 0.3937, 0.3893, 0.3937, 0.3893, 0.3937, 0.3893, 0.3937, 0.3893, 0.3937, 0.3893, 0.3937, 0.3893, 0.3937, 0.3893, 0.3937, 0.3893, 0.3937, 0.3893, 0.3937, 0.3893, 0.3937, 0.3893, 0.3937, 0.3893, 0.3937, 0.3893, 0.3937, 0.3893, 0.3937, 0.3893, 0.3937, 0.3893, 0.3937, 0.3893, 0.3937, 0.3893, 0.3937, 0.3893, 0.3937, 0.3893, 0.3937, 0.3893, 0.3937, 0.3893, 0.3937, 0.3893, 0.3937, 0.3893, 0.3937, 0.3893, 0.3937, 0.3893, 0.3937, 0.3893, 0.3937, 0.3893, 0.3937, 0.3893, 0.3937, 0.3893, 0.3937, 0.3893, 0.3937, 0.3893, 0.3937, 0.3893, 0.3937, 0.3893, 0.3937, 0.3893, 0.3937, 0.3893, 0.3937, 0.3893, 0.3937, 0.3893, 0.3937, 0.3893, 0.3937, 0.3893, 0.3937, 0.3893, 0.3937, 0.3893, 0.3937, 0.3893, 0.3937, 0.1432, 0.5787, 0.1432, 0.5787, 0.1432, 0.5787, 0.1432, 0.5787, 0.3893, 0.3937, 0.3893, 0.3937, 0.3893, 0.3937, 0.3893, 0.3937, 0.3893, 0.3937, 0.3893, 0.3937, 0.3893, 0.3937, 0.3893, 0.3937, 0.3893, 0.3937, 0.3893, 0.3937, 0.3893, 0.3937, 0.3893, 0.3937, 0.3893, 0.3937, 0.3893, 0.3937, 0.3893, 0.3937, 0.3893, 0.3937, 0.3893, 0.3937, 0.3893, 0.3937, 0.3893, 0.3937, 0.3893, 0.3937, 0.3893, 0.3937, 0.3893, 0.3937, 0.3893, 0.3937, 0.3893, 0.3937, 0.3893, 0.3937, 0.3893, 0.3937, 0.3893, 0.3937, 0.3893, 0.3937, 0.3893, 0.3937, 0.3893, 0.3937, 0.3893, 0.3937, 0.3893, 0.3937, 0.3893, 0.3937, 0.3893, 0.3937, 0.3893, 0.3937, 0.3893, 0.3937, 0.3893, 0.3937, 0.3893, 0.3937, 0.3893, 0.3937, 0.3893, 0.3937, 0.3893, 0.3937, 0.3893, 0.3937, 0.3893, 0.3937, 0.3893, 0.3937, 0.3893, 0.3937, 0.3893, 0.3937, 0.1432, 0.5787, 0.1432, 0.5787, 0.1432, 0.5787, 0.1432, 0.5787, 0.3893, 0.3937, 0.3893, 0.3937, 0.3893, 0.3937, 0.3893, 0.3937, 0.3893, 0.3937, 0.3893, 0.3937, 0.3893, 0.3937, 0.3893, 0.3937, 0.3893, 0.3937, 0.3893, 0.3937, 0.3893, 0.3937, 0.1432, 0.5787, 0.1432, 0.5787, 0.1432, 0.5787, 0.1432, 0.5787, 0.1432, 0.5787, 0.1432, 0.5787, 0.1432, 0.5787, 0.1432, 0.5787, 0.3893, 0.3937, 0.3893, 0.3937, 0.3893, 0.3937, 0.3893, 0.3937, 0.3893, 0.3937, 0.3893, 0.3937, 0.3893, 0.3937, 0.3893, 0.3937, 0.1432, 0.5787, 0.1432, 0.5787, 0.1432, 0.5787, 0.1432, 0.5787, 0.3893, 0.3937, 0.3893, 0.3937, 0.3893, 0.3937, 0.3893, 0.3937, 0.3893, 0.3937, 0.3893, 0.3937, 0.3893, 0.3937, 0.3893, 0.3937, 0.3893, 0.3937, 0.3893, 0.3937, 0.3893, 0.3937, 0.3893, 0.3937, 0.3893, 0.3937, 0.3893, 0.3937, 0.3893, 0.3937, 0.3893, 0.3937, 0.3893, 0.3937, 0.3893, 0.3937, 0.3893, 0.3937, 0.3893, 0.3937, 0.3893, 0.3937, 0.3893, 0.3937, 0.3893, 0.3937, 0.3893, 0.3937, 0.1432, 0.5787, 0.1432, 0.5787, 0.1432, 0.5787, 0.1432, 0.5787, 0.3893, 0.3937, 0.3893, 0.3937, 0.3893, 0.3937, 0.3893, 0.3937, 0.1432, 0.5787, 0.1432, 0.5787, 0.1432, 0.5787, 0.1432, 0.5787, 0.1432, 0.5787, 0.1432, 0.5787, 0.1432, 0.5787, 0.1432, 0.5787, 0.3893, 0.3937, 0.3893, 0.3937, 0.3893, 0.3937, 0.3893, 0.3937, 0.1432, 0.5787, 0.1432, 0.5787, 0.1432, 0.5787, 0.1432, 0.5787, 0.3893, 0.3937, 0.3893, 0.3937, 0.3893, 0.3937, 0.3893, 0.3937, 0.3893, 0.3937, 0.3893, 0.3937, 0.3893, 0.3937, 0.3893, 0.3937, 0.3893, 0.3937, 0.3893, 0.3937, 0.3893, 0.3937, 0.3893, 0.3937, 0.3893, 0.3937, 0.1432, 0.5787, 0.1432, 0.5787, 0.1432, 0.5787, 0.1432, 0.5787, 0.3893, 0.3937, 0.3893, 0.3937, 0.3893, 0.3937, 0.3893, 0.3937, 0.3893, 0.3937, 0.3893, 0.3937, 0.3893, 0.3937, 0.3893, 0.3937, 0.1432, 0.5787, 0.1432, 0.5787, 0.1432, 0.5787, 0.1432, 0.5787, 0.1432, 0.5787, 0.1432, 0.5787, 0.1432, 0.5787, 0.1432, 0.5787, 0.3893, 0.3937, 0.3893, 0.3937, 0.3893, 0.3937, 0.3893, 0.3937, 0.3893, 0.3937, 0.3893, 0.3937, 0.3893, 0.3937, 0.3893, 0.3937, 0.3893, 0.3937, 0.3893, 0.3937, 0.3893, 0.3937, 0.3893, 0.3937, 0.1432, 0.5787, 0.1432, 0.5787, 0.1432, 0.5787, 0.1432, 0.5787, 0.3893, 0.3937, 0.3893, 0.3937, 0.3893, 0.3937, 0.3893, 0.3937, 0.3893, 0.3937, 0.3893, 0.3937, 0.3893, 0.3937, 0.3893, 0.3937, 0.3893, 0.3937, 0.3893, 0.3937, 0.1432, 0.5787, 0.1432, 0.5787, 0.1432, 0.5787, 0.1432, 0.5787, 0.3893, 0.3937, 0.3893, 0.3937, 0.3893, 0.3937, 0.3893, 0.3937, 0.3893, 0.3937, 0.3893, 0.3937, 0.3893, 0.3937, 0.3893, 0.3937, 0.3893, 0.3937, 0.3893, 0.3937, 0.3893, 0.3937, 0.3893, 0.3937, 0.3893, 0.3937, 0.3893, 0.3937, 0.3893, 0.3937, 0.3893, 0.3937, 0.1432, 0.5787, 0.1432, 0.5787, 0.1432, 0.5787, 0.1432, 0.5787, 0.3893, 0.3937, 0.3893, 0.3937, 0.3893, 0.3937, 0.3893, 0.3937, 0.3893, 0.3937, 0.3893, 0.3937, 0.1432, 0.5787, 0.1432, 0.5787, 0.1432, 0.5787, 0.1432, 0.5787, 0.3893, 0.3937, 0.3893, 0.3937, 0.3893, 0.3937, 0.3893, 0.3937, 0.3893, 0.3937, 0.3893, 0.3937, 0.3893, 0.3937, 0.3893, 0.3937, 0.3893, 0.3937, 0.3893, 0.3937, 0.3893, 0.3937, 0.3893, 0.3937, 0.3893, 0.3937, 0.3893, 0.3937, 0.3893, 0.3937, 0.3893, 0.3937, 0.3893, 0.3937, 0.3893, 0.3937, 0.3893, 0.3937, 0.3893, 0.3937, 0.3893, 0.3937, 0.3893, 0.3937, 0.3893, 0.3937, 0.3893, 0.3937, 0.3893, 0.3937, 0.3893, 0.3937, 0.3893, 0.3937, 0.3893, 0.3937, 0.3893, 0.3937, 0.3893, 0.3937, 0.3893, 0.3937, 0.3893, 0.3937, 0.3893, 0.3937, 0.3893, 0.3937, 0.3893, 0.3937, 0.3893, 0.3937, 0.3893, 0.3937, 0.3893, 0.3937, 0.3893, 0.3937, 0.3893, 0.3937, 0.3893, 0.3937, 0.3893, 0.3937, 0.3893, 0.3937, 0.3893, 0.3937, 0.3893, 0.3937, 0.3893, 0.3937, 0.3893, 0.3937, 0.3893, 0.3937, 0.3893, 0.3937, 0.3893, 0.3937, 0.3893, 0.3937, 0.3893, 0.3937, 0.3893, 0.3937, 0.3893, 0.3937, 0.3893, 0.3937, 0.3893, 0.3937, 0.3893, 0.3937, 0.3893, 0.3937, 0.3893, 0.3937, 0.3893, 0.3937, 0.3647, 0.5787, 0.3647, 0.5787, 0.3647, 0.5787, 0.3647, 0.5787, 0.3647, 0.5787, 0.3647, 0.5787, 0.3647, 0.5787, 0.3647, 0.5787, 0.3647, 0.5787, 0.3647, 0.5787, 0.3647, 0.5787, 0.3647, 0.5787, 0.3647, 0.5787, 0.3647, 0.5787, 0.3647, 0.5787, 0.3647, 0.5787, 0.3647, 0.5787, 0.3647, 0.5787, 0.3647, 0.5787, 0.3647, 0.5787, 0.3647, 0.5787, 0.3647, 0.5787, 0.3647, 0.5787, 0.3647, 0.5787, 0.3647, 0.5787, 0.3647, 0.5787, 0.3647, 0.5787, 0.3647, 0.5787, 0.3647, 0.5787, 0.3647, 0.5787, 0.3647, 0.5787, 0.3647, 0.5787, 0.3647, 0.5787, 0.3647, 0.5787, 0.3647, 0.5787, 0.3647, 0.5787, 0.3647, 0.5787, 0.3647, 0.5787, 0.3647, 0.5787, 0.3647, 0.5787, 0.3647, 0.5787, 0.3647, 0.5787, 0.3647, 0.5787, 0.3647, 0.5787, 0.3647, 0.5787, 0.3647, 0.5787, 0.3647, 0.5787, 0.3647, 0.5787, 0.3647, 0.5787, 0.3647, 0.5787, 0.3647, 0.5787, 0.3647, 0.5787, 0.3647, 0.5787, 0.3647, 0.5787, 0.3647, 0.5787, 0.3647, 0.5787, 0.3647, 0.5787, 0.3647, 0.5787, 0.3647, 0.5787, 0.3647, 0.5787, 0.3647, 0.5787, 0.3647, 0.5787, 0.3647, 0.5787, 0.3647, 0.5787, 0.3647, 0.5787, 0.3647, 0.5787, 0.3647, 0.5787, 0.3647, 0.5787, 0.3647, 0.5787, 0.3647, 0.5787, 0.3647, 0.5787, 0.3647, 0.5787, 0.3647, 0.5787, 0.3647, 0.5787, 0.3647, 0.5787, 0.3647, 0.5787, 0.3647, 0.5787, 0.3647, 0.5787, 0.3647, 0.5787, 0.3647, 0.5787, 0.3647, 0.5787, 0.3647, 0.5787, 0.3647, 0.5787, 0.3647, 0.5787, 0.3647, 0.5787, 0.3647, 0.5787, 0.3647, 0.5787, 0.3647, 0.5787, 0.3647, 0.5787, 0.3647, 0.5787, 0.3647, 0.5787, 0.3647, 0.5787, 0.3647, 0.5787, 0.3647, 0.5787, 0.3647, 0.5787, 0.3647, 0.5787, 0.6107, 0.3937, 0.6107, 0.3937, 0.6107, 0.3937, 0.6107, 0.3937, 0.6107, 0.3937, 0.6107, 0.3937, 0.6107, 0.3937, 0.6107, 0.3937, 0.6107, 0.3937, 0.6107, 0.3937, 0.6107, 0.3937, 0.6107, 0.3937, 0.6107, 0.3937, 0.6107, 0.3937, 0.6107, 0.3937, 0.6107, 0.3937, 0.6107, 0.3937, 0.6107, 0.3937, 0.6107, 0.3937, 0.6107, 0.3937, 0.6107, 0.3937, 0.6107, 0.3937, 0.6107, 0.3937, 0.6107, 0.3937, 0.6107, 0.3937, 0.6107, 0.3937, 0.6107, 0.3937, 0.6107, 0.3937, 0.6107, 0.3937, 0.6107, 0.3937, 0.6107, 0.3937, 0.6107, 0.3937, 0.6107, 0.3937, 0.6107, 0.3937, 0.6107, 0.3937, 0.6107, 0.3937, 0.6107, 0.3937, 0.6107, 0.3937, 0.6107, 0.3937, 0.6107, 0.3937, 0.6107, 0.3937, 0.6107, 0.3937, 0.6107, 0.3937, 0.6107, 0.3937, 0.6107, 0.3937, 0.6107, 0.3937, 0.6107, 0.3937, 0.6107, 0.3937, 0.6107, 0.3937, 0.6107, 0.3937, 0.6107, 0.3937, 0.6107, 0.3937, 0.6107, 0.3937, 0.6107, 0.3937, 0.6107, 0.3937, 0.6107, 0.3937, 0.6107, 0.3937, 0.6107, 0.3937, 0.6107, 0.3937, 0.6107, 0.3937, 0.6107, 0.3937, 0.6107, 0.3937, 0.6107, 0.3937, 0.6107, 0.3937, 0.6107, 0.3937, 0.6107, 0.3937, 0.6107, 0.3937, 0.6107, 0.3937, 0.6107, 0.3937, 0.6107, 0.3937, 0.6107, 0.3937, 0.6107, 0.3937, 0.6107, 0.3937, 0.6107, 0.3937, 0.6107, 0.3937, 0.6107, 0.3937, 0.6107, 0.3937, 0.6107, 0.3937, 0.6107, 0.3937, 0.6107, 0.3937, 0.6107, 0.3937, 0.6107, 0.3937, 0.6107, 0.3937, 0.6107, 0.3937, 0.6107, 0.3937, 0.6107, 0.3937, 0.6107, 0.3937, 0.6107, 0.3937, 0.6107, 0.3937, 0.6107, 0.3937, 0.6107, 0.3937, 0.6107, 0.3937, 0.6107, 0.3937, 0.6107, 0.3937, 0.6107, 0.3937, 0.6107, 0.3937, 0.6107, 0.3937, 0.6107, 0.3937, 0.6107, 0.3937, 0.6107, 0.3937, 0.6107, 0.3937, 0.6107, 0.3937, 0.6107, 0.3937, 0.6107, 0.3937, 0.6107, 0.3937, 0.6107, 0.3937, 0.6107, 0.3937, 0.6107, 0.3937, 0.6107, 0.3937, 0.6107, 0.3937, 0.6107, 0.3937, 0.6107, 0.3937, 0.6107, 0.3937, 0.6107, 0.3937, 0.6107, 0.3937, 0.6107, 0.3937, 0.6107, 0.3937, 0.6107, 0.3937, 0.6107, 0.3937, 0.6107, 0.3937, 0.6107, 0.3937, 0.6107, 0.3937, 0.6107, 0.3937, 0.6107, 0.3937, 0.6107, 0.3937, 0.6107, 0.3937, 0.6107, 0.3937, 0.6107, 0.3937, 0.6107, 0.3937, 0.6107, 0.3937, 0.6107, 0.3937, 0.6107, 0.3937, 0.6107, 0.3937, 0.6107, 0.3937, 0.6107, 0.3937, 0.6107, 0.3937, 0.6107, 0.3937, 0.6107, 0.3937, 0.6107, 0.3937, 0.6107, 0.3937, 0.6107, 0.3937, 0.6107, 0.3937, 0.6107, 0.3937, 0.6107, 0.3937, 0.6107, 0.3937, 0.6107, 0.3937, 0.6107, 0.3937, 0.6107, 0.3937, 0.6107, 0.3937, 0.6107, 0.3937, 0.6107, 0.3937, 0.6107, 0.3937, 0.6107, 0.3937, 0.6107, 0.3937, 0.6107, 0.3937, 0.6107, 0.3937, 0.6107, 0.3937, 0.6107, 0.3937, 0.6107, 0.3937, 0.6107, 0.3937, 0.6107, 0.3937, 0.6107, 0.3937, 0.6107, 0.3937, 0.6107, 0.3937, 0.6107, 0.3937, 0.6107, 0.3937, 0.6107, 0.3937, 0.6107, 0.3937, 0.6107, 0.3937, 0.6107, 0.3937, 0.6107, 0.3937, 0.6107, 0.3937, 0.6107, 0.3937, 0.6107, 0.3937, 0.6107, 0.3937, 0.6107, 0.3937, 0.6107, 0.3937, 0.6107, 0.3937, 0.6107, 0.3937, 0.6107, 0.3937, 0.6107, 0.3937, 0.6107, 0.3937, 0.6107, 0.3937, 0.6107, 0.3937, 0.6107, 0.3937, 0.6107, 0.3937, 0.6107, 0.3937, 0.6107, 0.3937, 0.6107, 0.3937, 0.6107, 0.3937, 0.6107, 0.3937, 0.6107, 0.3937, 0.6107, 0.3937, 0.6107, 0.3937, 0.6107, 0.3937, 0.6107, 0.3937, 0.6107, 0.3937, 0.6107, 0.3937, 0.6107, 0.3937, 0.6107, 0.3937, 0.6107, 0.3937, 0.6107, 0.3937, 0.6107, 0.3937, 0.6107, 0.3937, 0.6107, 0.3937, 0.6107, 0.3937, 0.6107, 0.3937, 0.6107, 0.3937, 0.6107, 0.3937, 0.6107, 0.3937, 0.6107, 0.3937, 0.6107, 0.3937, 0.6107, 0.3937, 0.6107, 0.3937, 0.6107, 0.3937, 0.6107, 0.3937, 0.6107, 0.3937, 0.6107, 0.3937, 0.6107, 0.3937, 0.6107, 0.3937, 0.6107, 0.3937, 0.6107, 0.3937, 0.6107, 0.3937, 0.6107, 0.3937, 0.6107, 0.3937, 0.6107, 0.3937, 0.6107, 0.3937, 0.6107, 0.3937, 0.6107, 0.3937, 0.6107, 0.3937, 0.6107, 0.3937, 0.6107, 0.3937, 0.6107, 0.3937, 0.6107, 0.3937, 0.6107, 0.3937, 0.6107, 0.3937, 0.6107, 0.3937, 0.6107, 0.3937, 0.6107, 0.3937, 0.6107, 0.3937, 0.6107, 0.3937, 0.6107, 0.3937, 0.6107, 0.3937, 0.6107, 0.3937, 0.6107, 0.3937, 0.6107, 0.3937, 0.6107, 0.3937, 0.6107, 0.3937, 0.6107, 0.3937, 0.6107, 0.3937, 0.6107, 0.3937, 0.6107, 0.3937, 0.6107, 0.3937, 0.6107, 0.3937, 0.6107, 0.3937, 0.6107, 0.3937, 0.6107, 0.3937, 0.6107, 0.3937, 0.6107, 0.3937, 0.6107, 0.3937, 0.6107, 0.3937, 0.6107, 0.3937, 0.6107, 0.3937, 0.6107, 0.3937, 0.6107, 0.3937, 0.6107, 0.3937, 0.6107, 0.3937, 0.6107, 0.3937, 0.6107, 0.3937, 0.6107, 0.3937, 0.6107, 0.3937, 0.6107, 0.3937, 0.6107, 0.3937, 0.6107, 0.3937, 0.6107, 0.3937, 0.6107, 0.3937, 0.6107, 0.3937, 0.6107, 0.3937, 0.6107, 0.3937, 0.6107, 0.3937, 0.6107, 0.3937, 0.6107, 0.3937, 0.6107, 0.3937, 0.6107, 0.3937, 0.6107, 0.3937, 0.6107, 0.3937, 0.6107, 0.3937, 0.6107, 0.3937, 0.6107, 0.3937, 0.6107, 0.3937, 0.6107, 0.3937, 0.6107, 0.3937, 0.6107, 0.3937, 0.6107, 0.3937, 0.6107, 0.3937, 0.6107, 0.3937, 0.6107, 0.3937, 0.6107, 0.3937, 0.6107, 0.3937, 0.6107, 0.3937, 0.6107, 0.3937, 0.6107, 0.3937, 0.6107, 0.3937, 0.6107, 0.3937, 0.6107, 0.3937, 0.6107, 0.3937, 0.6107, 0.3937, 0.6107, 0.3937, 0.6107, 0.3937, 0.6107, 0.3937, 0.6107, 0.3937, 0.6107, 0.3937, 0.6107, 0.3937, 0.6107, 0.3937, 0.6107, 0.3937, 0.6107, 0.3937, 0.6107, 0.3937, 0.6107, 0.3937, 0.6107, 0.3937, 0.6107, 0.3937, 0.6107, 0.3937, 0.6107, 0.3937, 0.6107, 0.3937, 0.6107, 0.3937, 0.6107, 0.3937, 0.6107, 0.3937, 0.6107, 0.3937, 0.6107, 0.3937, 0.6107, 0.3937, 0.6107, 0.3937, 0.6107, 0.3937, 0.6107, 0.3937, 0.6107, 0.3937, 0.6107, 0.3937, 0.6107, 0.3937, 0.6107, 0.3937, 0.6107, 0.3937, 0.6107, 0.3937, 0.6107, 0.3937, 0.6107, 0.3937, 0.6107, 0.3937, 0.6107, 0.3937, 0.6107, 0.3937, 0.6107, 0.3937, 0.6107, 0.3937, 0.6107, 0.3937, 0.6107, 0.3937, 0.6107, 0.3937, 0.6107, 0.3937, 0.6107, 0.3937, 0.6107, 0.3937, 0.6107, 0.3937, 0.6107, 0.3937, 0.6107, 0.3937, 0.6107, 0.3937, 0.6107, 0.3937, 0.6107, 0.3937, 0.6107, 0.3937, 0.6107, 0.3937, 0.6107, 0.3937, 0.6107, 0.3937, 0.6107, 0.3937, 0.6107, 0.3937, 0.6107, 0.3937, 0.6107, 0.3937, 0.6107, 0.3937, 0.6107, 0.3937, 0.6107, 0.3937, 0.6107, 0.3937, 0.6107, 0.3937, 0.6107, 0.3937, 0.6107, 0.3937, 0.6107, 0.3937, 0.6107, 0.3937, 0.6107, 0.3937, 0.6107, 0.3937, 0.6107, 0.3937, 0.6107, 0.3937, 0.6107, 0.3937, 0.6107, 0.3937, 0.6107, 0.3937, 0.6107, 0.3937, 0.6107, 0.3937, 0.6107, 0.3937])
me_cube_006.materials.append(mat_endesga_mate_002)
me_cube_006.use_remesh_fix_poles = True
me_cube_006.use_remesh_preserve_attributes = False
me_cube_006.use_mirror_vertex_groups = False
me_cube_006.update()

# ---- objects
ob_crate_001 = bpy.data.objects.new('crate_001', me_cube_001)
ob_cube_001 = bpy.data.objects.new('Cube.001', me_cube_002)
ob_crate_002 = bpy.data.objects.new('crate_002', me_cube_003)
ob_tree_001 = bpy.data.objects.new('tree_001', me_cube_005)
ob_tree_002 = bpy.data.objects.new('tree_002', me_cube_006)

# ---- transforms, parenting, visibility, modifiers, constraints
ob_crate_001.location = (0.0, 0.0, 1.0)
ob_crate_001.lineart.crease_threshold = 0.0
ob_cube_001.location = (0.0, 0.0, 0.0)
ob_cube_001.lineart.crease_threshold = 0.0
ob_crate_002.location = (0.0, 0.0, 1.0)
ob_crate_002.lineart.crease_threshold = 0.0
ob_tree_001.location = (0.0, 0.0, 0.0)
ob_tree_001.lineart.crease_threshold = 0.0
ob_tree_002.location = (0.0, 0.0, 0.0)
ob_tree_002.lineart.crease_threshold = 0.0

# ---- collection membership
col_crates.objects.link(ob_crate_001)
col_crates.objects.link(ob_cube_001)
col_crates.objects.link(ob_crate_002)
col_trees.objects.link(ob_tree_001)
col_trees.objects.link(ob_tree_002)

# ---- scene / render settings (as saved in the file)
scene.frame_start = 1; scene.frame_end = 250; scene.frame_set(1)
scene.render.engine = 'BLENDER_EEVEE_NEXT'
scene.cycles.use_denoising = False
scene.cycles.samples = 128
scene.cycles.sampling_pattern = 'TABULATED_SOBOL'
scene.cycles.use_adaptive_sampling = False
scene.cycles.use_light_tree = False
scene.view_settings.view_transform = 'Filmic'
bpy.context.view_layer.update()

# ---- added for rendering (the .blend has no active camera and no usable light): camera, sun
cam_auto = bpy.data.cameras.new('AutoCamera')
cam_auto.lens = 50.0
cam_auto.sensor_width = 36.0
cam_auto.clip_end = 1000.0
ob_auto_camera = bpy.data.objects.new('AutoCamera', cam_auto)
scene.collection.objects.link(ob_auto_camera)
ob_auto_camera.location = (24.1523, -26.7686, 27.4616)
ob_auto_camera.rotation_euler = (1.09748, -7.21219e-08, 0.694738)
scene.camera = ob_auto_camera
light_auto_sun = bpy.data.lights.new('AutoSun', 'SUN')
light_auto_sun.energy = 3.0
light_auto_sun.angle = 0.0523599
ob_auto_sun = bpy.data.objects.new('AutoSun', light_auto_sun)
scene.collection.objects.link(ob_auto_sun)
ob_auto_sun.rotation_euler = (0.872665, 0.174533, 0.523599)
bpy.context.view_layer.update()

